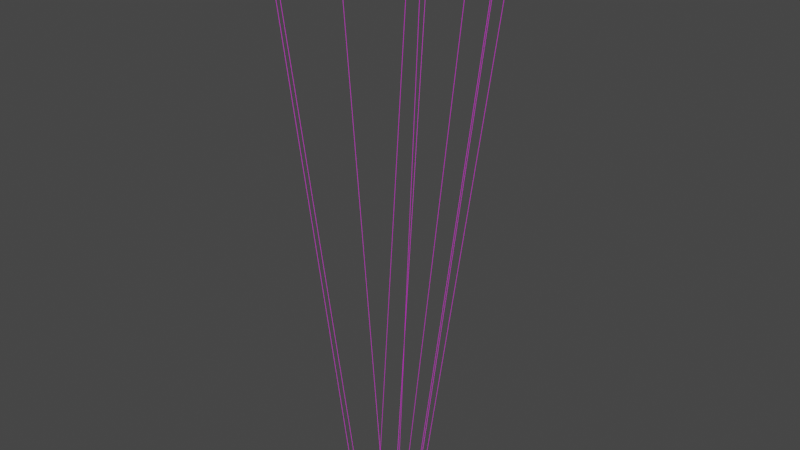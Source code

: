 # Source: wodernplatform.blend  (saved by Blender 2.82.7; exported with 4.5.12 LTS)
import bpy
from mathutils import Matrix  # noqa: F401  (used for matrix-valued properties, if any)

bpy.ops.wm.read_factory_settings(use_empty=True)
scene = bpy.context.scene
scene.name = 'Scene'

# ---- collections
col_collection = bpy.data.collections.new('Collection'); scene.collection.children.link(col_collection)

# ---- images (referenced by path relative to the original .blend; pixels are not part of the script)
import os
ASSET_DIR = os.environ.get("B2B_ASSET_DIR", "")  # directory of the original .blend (textures are referenced by path, not embedded)
HERE = os.path.dirname(os.path.abspath(__file__))  # packed textures are extracted next to this script under _unpacked/

def load_image(name, relpath, width, height, colorspace="sRGB"):
    """Load a texture the original file referenced (path relative to the .blend, or extracted next to this script)."""
    p = next((c for c in (os.path.join(HERE, relpath), os.path.join(ASSET_DIR, relpath)) if relpath and os.path.exists(c)), "")
    if p:
        img = bpy.data.images.load(p, check_existing=True)
        img.name = name
    else:  # same state as the original file: an image datablock whose file is absent (Cycles renders it pink)
        img = bpy.data.images.new(name, width, height)
        img.source = "FILE"
        img.filepath = "//" + (relpath or name)
    img.colorspace_settings.name = colorspace
    return img
img_5196_4v_1_wood_texture_png = load_image('5196-4V-1_Wood-Texture.png', '5196-4V-1_Wood-Texture.png', 1024, 1024, 'sRGB')
img_cylinder_png = load_image('Cylinder.png', 'Cylinder.png', 1024, 1024, 'sRGB')
img_ironpatch = load_image('ironpatch', '', 1024, 1024, 'sRGB')

# ---- materials (node trees are filled in below, after node groups)
mat_material_001 = bpy.data.materials.new('Material.001')
mat_material_001.use_transparent_shadow = False
mat_material_002 = bpy.data.materials.new('Material.002')
mat_material_002.use_transparent_shadow = False
mat_material_004 = bpy.data.materials.new('Material.004')
mat_material_004.use_transparent_shadow = False
mat_rope_material = bpy.data.materials.new('Rope material')
mat_rope_material.use_transparent_shadow = False

# ---- material node trees
mat_material_001.use_nodes = True; mat_material_001.node_tree.nodes.clear()
_N = mat_material_001.node_tree.nodes; _L = mat_material_001.node_tree.links
n0 = _N.new('ShaderNodeOutputMaterial'); n0.name = 'Material Output'; n0.location = (300, 300)
n1 = _N.new('ShaderNodeBsdfDiffuse'); n1.name = 'Diffuse BSDF'; n1.location = (10, 300)
n1.inputs[1].default_value = 0.5
n2 = _N.new('ShaderNodeTexImage'); n2.name = 'Image Texture'; n2.location = (-280, 280)
n2.image = img_5196_4v_1_wood_texture_png
_L.new(n1.outputs[0], n0.inputs[0])
_L.new(n2.outputs[0], n1.inputs[0])
n0.is_active_output = True
mat_material_002.use_nodes = True; mat_material_002.node_tree.nodes.clear()
_N = mat_material_002.node_tree.nodes; _L = mat_material_002.node_tree.links
n0 = _N.new('ShaderNodeOutputMaterial'); n0.name = 'Material Output'; n0.location = (300, 300)
n1 = _N.new('ShaderNodeBsdfPrincipled'); n1.name = 'Principled BSDF'; n1.location = (10, 300)
n1.distribution = 'GGX'
n1.subsurface_method = 'BURLEY'
n1.inputs[3].default_value = 1.45
n1.inputs[27].default_value = (0.0, 0.0, 0.0, 1.0)
n1.inputs[28].default_value = 1.0
n2 = _N.new('ShaderNodeTexImage'); n2.name = 'Image Texture'; n2.location = (-280, 280)
n2.image = img_cylinder_png
_L.new(n1.outputs[0], n0.inputs[0])
_L.new(n2.outputs[0], n1.inputs[0])
n0.is_active_output = True
mat_material_004.use_nodes = True; mat_material_004.node_tree.nodes.clear()
_N = mat_material_004.node_tree.nodes; _L = mat_material_004.node_tree.links
n0 = _N.new('ShaderNodeOutputMaterial'); n0.name = 'Material Output'; n0.location = (300, 300)
n1 = _N.new('ShaderNodeBsdfPrincipled'); n1.name = 'Principled BSDF'; n1.location = (10, 300)
n1.distribution = 'GGX'
n1.subsurface_method = 'BURLEY'
n1.inputs[3].default_value = 1.45
n1.inputs[27].default_value = (0.0, 0.0, 0.0, 1.0)
n1.inputs[28].default_value = 1.0
n2 = _N.new('ShaderNodeTexImage'); n2.name = 'Image Texture'; n2.location = (-280, 280)
n2.image = img_ironpatch
_L.new(n1.outputs[0], n0.inputs[0])
_L.new(n2.outputs[0], n1.inputs[0])
n0.is_active_output = True
mat_rope_material.use_nodes = True; mat_rope_material.node_tree.nodes.clear()
_N = mat_rope_material.node_tree.nodes; _L = mat_rope_material.node_tree.links
n0 = _N.new('ShaderNodeOutputMaterial'); n0.name = 'Material Output'; n0.location = (300, 300)
n1 = _N.new('ShaderNodeBsdfPrincipled'); n1.name = 'Principled BSDF'; n1.location = (10, 300)
n1.distribution = 'GGX'
n1.subsurface_method = 'BURLEY'
n1.inputs[3].default_value = 1.45
n1.inputs[27].default_value = (0.0, 0.0, 0.0, 1.0)
n1.inputs[28].default_value = 1.0
n2 = _N.new('ShaderNodeTexImage'); n2.name = 'Image Texture'; n2.location = (-280, 280)
_L.new(n1.outputs[0], n0.inputs[0])
_L.new(n2.outputs[0], n1.inputs[0])
n0.is_active_output = True

# ---- world
world_world = bpy.data.worlds.new('World'); scene.world = world_world
world_world.use_nodes = True; world_world.node_tree.nodes.clear()
_N = world_world.node_tree.nodes; _L = world_world.node_tree.links
n0 = _N.new('ShaderNodeOutputWorld'); n0.name = 'World Output'; n0.location = (300, 300)
n1 = _N.new('ShaderNodeBackground'); n1.name = 'Background'; n1.location = (10, 300)
n1.inputs[0].default_value = (0.05088, 0.05088, 0.05088, 1.0)
_L.new(n1.outputs[0], n0.inputs[0])
n0.is_active_output = True
world_world.color = (0.05088, 0.05088, 0.05088)
world_world.use_sun_shadow = False
world_world.sun_shadow_jitter_overblur = 0.0

# ---- meshes
me_cube_001 = bpy.data.meshes.new('Cube.001')
me_cube_001.from_pydata([(-7.299, -19.55, 0.5383), (-14.64, -9.746, 0.5383), (-14.64, -9.746, -0.5383), (-7.299, -19.55, -0.5383), (-14.64, 9.746, 0.5383), (-7.299, 15.47, 0.5383), (-7.299, 15.47, -0.5383), (-14.64, 9.746, -0.5383), (14.64, -9.746, 0.5383), (7.299, -19.55, 0.5383), (7.299, -19.55, -0.5383), (14.64, -9.746, -0.5383), (7.299, 15.47, 0.5383), (14.64, 9.746, 0.5383), (14.64, 9.746, -0.5383), (7.299, 15.47, -0.5383)], [], [(9, 10, 3, 0), (13, 14, 11, 8), (14, 15, 6, 7, 2, 3, 10, 11), (1, 2, 7, 4), (5, 6, 15, 12), (0, 3, 2, 1), (6, 5, 4, 7), (14, 13, 12, 15), (10, 9, 8, 11), (4, 5, 12, 13, 8, 9, 0, 1)])
_uv = me_cube_001.uv_layers.new(name='UVMap')
_uv.uv.foreach_set('vector', [0.375, 0.8127, 0.625, 0.8127, 0.625, 0.9373, 0.375, 0.9373, 0.375, 0.5627, 0.625, 0.5627, 0.625, 0.6873, 0.375, 0.6873, 0.681, 0.6069, 0.7597, 0.5718, 0.8843, 0.5718, 0.931, 0.6069, 0.931, 0.7315, 0.8683, 0.7942, 0.7437, 0.7942, 0.681, 0.7315, 0.375, 0.0627, 0.625, 0.0627, 0.625, 0.1873, 0.375, 0.1873, 0.383, 0.3375, 0.641, 0.3403, 0.641, 0.4649, 0.383, 0.4621, 0.375, 0.9373, 0.625, 0.9373, 0.625, 1.0, 0.375, 1.0, 0.641, 0.3403, 0.383, 0.3375, 0.375, 0.1873, 0.625, 0.1873, 0.625, 0.5627, 0.375, 0.5627, 0.383, 0.4621, 0.641, 0.4649, 0.625, 0.8127, 0.375, 0.8127, 0.375, 0.6873, 0.625, 0.6873, 0.061, 0.5599, 0.1317, 0.5221, 0.2563, 0.5221, 0.311, 0.5599, 0.311, 0.6845, 0.2483, 0.7472, 0.1237, 0.7472, 0.061, 0.6845])
me_cube_001.materials.append(mat_material_001)
me_cube_001.use_remesh_fix_poles = True
me_cube_001.use_remesh_preserve_attributes = False
me_cube_001.use_mirror_vertex_groups = False
me_cube_001.update()
me_cylinder_001 = bpy.data.meshes.new('Cylinder.001')
me_cylinder_001.from_pydata([(-1.583e-08, 0.9283, -1.0), (0.0, 1.0, -0.9299), (-4.773e-09, 0.979, -0.9795), (-1.49e-08, 0.9283, 1.0), (0.0, 1.0, 0.9299), (-4.307e-09, 0.979, 0.9795), (0.3776, 0.848, -1.0), (0.4067, 0.9135, -0.9299), (0.3982, 0.8944, -0.9795), (0.3776, 0.848, 1.0), (0.4067, 0.9135, 0.9299), (0.3982, 0.8944, 0.9795), (0.6899, 0.6212, -1.0), (0.7431, 0.6691, -0.9299), (0.7275, 0.6551, -0.9795), (0.6899, 0.6212, 1.0), (0.7431, 0.6691, 0.9299), (0.7275, 0.6551, 0.9795), (0.8829, 0.2869, -1.0), (0.9511, 0.309, -0.9299), (0.9311, 0.3025, -0.9795), (0.8829, 0.2869, 1.0), (0.9511, 0.309, 0.9299), (0.9311, 0.3025, 0.9795), (0.9232, -0.09703, -1.0), (0.9945, -0.1045, -0.9299), (0.9736, -0.1023, -0.9795), (0.9232, -0.09703, 1.0), (0.9945, -0.1045, 0.9299), (0.9736, -0.1023, 0.9795), (0.8039, -0.4642, -1.0), (0.866, -0.5, -0.9299), (0.8478, -0.4895, -0.9795), (0.8039, -0.4642, 1.0), (0.866, -0.5, 0.9299), (0.8478, -0.4895, 0.9795), (0.5456, -0.751, -1.0), (0.5878, -0.809, -0.9299), (0.5754, -0.792, -0.9795), (0.5456, -0.751, 1.0), (0.5878, -0.809, 0.9299), (0.5754, -0.792, 0.9795), (0.193, -0.908, -1.0), (0.2079, -0.9781, -0.9299), (0.2035, -0.9576, -0.9795), (0.193, -0.908, 1.0), (0.2079, -0.9781, 0.9299), (0.2035, -0.9576, 0.9795), (-0.193, -0.908, -1.0), (-0.2079, -0.9781, -0.9299), (-0.2035, -0.9576, -0.9795), (-0.193, -0.908, 1.0), (-0.2079, -0.9781, 0.9299), (-0.2035, -0.9576, 0.9795), (-0.5456, -0.751, -1.0), (-0.5878, -0.809, -0.9299), (-0.5754, -0.792, -0.9795), (-0.5456, -0.751, 1.0), (-0.5878, -0.809, 0.9299), (-0.5754, -0.792, 0.9795), (-0.8039, -0.4642, -1.0), (-0.866, -0.5, -0.9299), (-0.8478, -0.4895, -0.9795), (-0.8039, -0.4642, 1.0), (-0.866, -0.5, 0.9299), (-0.8478, -0.4895, 0.9795), (-0.9232, -0.09703, -1.0), (-0.9945, -0.1045, -0.9299), (-0.9736, -0.1023, -0.9795), (-0.9232, -0.09703, 1.0), (-0.9945, -0.1045, 0.9299), (-0.9736, -0.1023, 0.9795), (-0.8829, 0.2869, -1.0), (-0.9511, 0.309, -0.9299), (-0.9311, 0.3025, -0.9795), (-0.8829, 0.2869, 1.0), (-0.9511, 0.309, 0.9299), (-0.9311, 0.3025, 0.9795), (-0.6899, 0.6212, -1.0), (-0.7431, 0.6691, -0.9299), (-0.7275, 0.6551, -0.9795), (-0.6899, 0.6212, 1.0), (-0.7431, 0.6691, 0.9299), (-0.7275, 0.6551, 0.9795), (-0.3776, 0.848, -1.0), (-0.4067, 0.9135, -0.9299), (-0.3982, 0.8944, -0.9795), (-0.3776, 0.848, 1.0), (-0.4067, 0.9135, 0.9299), (-0.3982, 0.8944, 0.9795)], [], [(85, 88, 4, 1), (13, 16, 22, 19), (19, 22, 28, 25), (25, 28, 34, 31), (31, 34, 40, 37), (37, 40, 46, 43), (43, 46, 52, 49), (49, 52, 58, 55), (55, 58, 64, 61), (61, 64, 70, 67), (67, 70, 76, 73), (73, 76, 82, 79), (79, 82, 88, 85), (7, 10, 16, 13), (9, 3, 87, 81, 75, 69, 63, 57, 51, 45, 39, 33, 27, 21, 15), (1, 4, 10, 7), (1, 7, 8, 2), (2, 8, 6, 0), (10, 4, 5, 11), (11, 5, 3, 9), (7, 13, 14, 8), (8, 14, 12, 6), (16, 10, 11, 17), (17, 11, 9, 15), (13, 19, 20, 14), (14, 20, 18, 12), (22, 16, 17, 23), (23, 17, 15, 21), (19, 25, 26, 20), (20, 26, 24, 18), (28, 22, 23, 29), (29, 23, 21, 27), (25, 31, 32, 26), (26, 32, 30, 24), (34, 28, 29, 35), (35, 29, 27, 33), (31, 37, 38, 32), (32, 38, 36, 30), (40, 34, 35, 41), (41, 35, 33, 39), (37, 43, 44, 38), (38, 44, 42, 36), (46, 40, 41, 47), (47, 41, 39, 45), (43, 49, 50, 44), (44, 50, 48, 42), (52, 46, 47, 53), (53, 47, 45, 51), (49, 55, 56, 50), (50, 56, 54, 48), (58, 52, 53, 59), (59, 53, 51, 57), (55, 61, 62, 56), (56, 62, 60, 54), (64, 58, 59, 65), (65, 59, 57, 63), (61, 67, 68, 62), (62, 68, 66, 60), (70, 64, 65, 71), (71, 65, 63, 69), (67, 73, 74, 68), (68, 74, 72, 66), (76, 70, 71, 77), (77, 71, 69, 75), (73, 79, 80, 74), (74, 80, 78, 72), (82, 76, 77, 83), (83, 77, 75, 81), (79, 85, 86, 80), (80, 86, 84, 78), (88, 82, 83, 89), (89, 83, 81, 87), (85, 1, 2, 86), (86, 2, 0, 84), (4, 88, 89, 5), (5, 89, 87, 3), (0, 6, 12, 18, 24, 30, 36, 42, 48, 54, 60, 66, 72, 78, 84)])
_uv = me_cylinder_001.uv_layers.new(name='UVMap')
_uv.uv.foreach_set('vector', [0.06667, 0.5175, 0.06667, 0.9825, 4.47e-08, 0.9825, 4.47e-08, 0.5175, 0.8667, 0.5175, 0.8667, 0.9825, 0.8, 0.9825, 0.8, 0.5175, 0.8, 0.5175, 0.8, 0.9825, 0.7333, 0.9825, 0.7333, 0.5175, 0.7333, 0.5175, 0.7333, 0.9825, 0.6667, 0.9825, 0.6667, 0.5175, 0.6667, 0.5175, 0.6667, 0.9825, 0.6, 0.9825, 0.6, 0.5175, 0.6, 0.5175, 0.6, 0.9825, 0.5333, 0.9825, 0.5333, 0.5175, 0.5333, 0.5175, 0.5333, 0.9825, 0.4667, 0.9825, 0.4667, 0.5175, 0.4667, 0.5175, 0.4667, 0.9825, 0.4, 0.9825, 0.4, 0.5175, 0.4, 0.5175, 0.4, 0.9825, 0.3333, 0.9825, 0.3333, 0.5175, 0.3333, 0.5175, 0.3333, 0.9825, 0.2667, 0.9825, 0.2667, 0.5175, 0.2667, 0.5175, 0.2667, 0.9825, 0.2, 0.9825, 0.2, 0.5175, 0.2, 0.5175, 0.2, 0.9825, 0.1333, 0.9825, 0.1333, 0.5175, 0.1333, 0.5175, 0.1333, 0.9825, 0.06667, 0.9825, 0.06667, 0.5175, 0.9333, 0.5175, 0.9333, 0.9825, 0.8667, 0.9825, 0.8667, 0.5175, 0.3406, 0.4535, 0.25, 0.4728, 0.1594, 0.4535, 0.08443, 0.3991, 0.03811, 0.3188, 0.02843, 0.2267, 0.05706, 0.1386, 0.119, 0.06976, 0.2037, 0.03208, 0.2963, 0.03208, 0.381, 0.06976, 0.4429, 0.1386, 0.4716, 0.2267, 0.4619, 0.3188, 0.4156, 0.3991, 1.0, 0.5175, 1.0, 0.9825, 0.9333, 0.9825, 0.9333, 0.5175, 1.0, 0.5175, 0.9333, 0.5175, 0.934, 0.5, 0.9993, 0.5, 0.751, 0.4898, 0.8466, 0.4695, 0.8406, 0.4535, 0.75, 0.4728, 0.9333, 0.9825, 1.0, 0.9825, 0.9993, 1.0, 0.934, 1.0, 0.3466, 0.4695, 0.251, 0.4898, 0.25, 0.4728, 0.3406, 0.4535, 0.9333, 0.5175, 0.8667, 0.5175, 0.8674, 0.5, 0.9326, 0.5, 0.8485, 0.4686, 0.9275, 0.4112, 0.9156, 0.3991, 0.8406, 0.4535, 0.8667, 0.9825, 0.9333, 0.9825, 0.9326, 1.0, 0.8674, 1.0, 0.4275, 0.4112, 0.3485, 0.4686, 0.3406, 0.4535, 0.4156, 0.3991, 0.8667, 0.5175, 0.8, 0.5175, 0.8007, 0.5, 0.866, 0.5, 0.9289, 0.4097, 0.9777, 0.3251, 0.9619, 0.3188, 0.9156, 0.3991, 0.8, 0.9825, 0.8667, 0.9825, 0.866, 1.0, 0.8007, 1.0, 0.4777, 0.3251, 0.4289, 0.4097, 0.4156, 0.3991, 0.4619, 0.3188, 0.8, 0.5175, 0.7333, 0.5175, 0.734, 0.5, 0.7993, 0.5, 0.9784, 0.3231, 0.9886, 0.226, 0.9716, 0.2267, 0.9619, 0.3188, 0.7333, 0.9825, 0.8, 0.9825, 0.7993, 1.0, 0.734, 1.0, 0.4886, 0.226, 0.4784, 0.3231, 0.4619, 0.3188, 0.4716, 0.2267, 0.7333, 0.5175, 0.6667, 0.5175, 0.6674, 0.5, 0.7326, 0.5, 0.9884, 0.2239, 0.9582, 0.131, 0.9429, 0.1386, 0.9716, 0.2267, 0.6667, 0.9825, 0.7333, 0.9825, 0.7326, 1.0, 0.6674, 1.0, 0.4582, 0.131, 0.4884, 0.2239, 0.4716, 0.2267, 0.4429, 0.1386, 0.6667, 0.5175, 0.6, 0.5175, 0.6007, 0.5, 0.666, 0.5, 0.9571, 0.1292, 0.8918, 0.05661, 0.881, 0.06976, 0.9429, 0.1386, 0.6, 0.9825, 0.6667, 0.9825, 0.666, 1.0, 0.6007, 1.0, 0.3918, 0.05661, 0.4571, 0.1292, 0.4429, 0.1386, 0.381, 0.06976, 0.6, 0.5175, 0.5333, 0.5175, 0.534, 0.5, 0.5993, 0.5, 0.8901, 0.05541, 0.8009, 0.01567, 0.7963, 0.03208, 0.881, 0.06976, 0.5333, 0.9825, 0.6, 0.9825, 0.5993, 1.0, 0.534, 1.0, 0.3009, 0.01567, 0.3901, 0.05541, 0.381, 0.06976, 0.2963, 0.03208, 0.5333, 0.5175, 0.4667, 0.5175, 0.4674, 0.5, 0.5326, 0.5, 0.7989, 0.01524, 0.7011, 0.01524, 0.7037, 0.03208, 0.7963, 0.03208, 0.4667, 0.9825, 0.5333, 0.9825, 0.5326, 1.0, 0.4674, 1.0, 0.2011, 0.01524, 0.2989, 0.01524, 0.2963, 0.03208, 0.2037, 0.03208, 0.4667, 0.5175, 0.4, 0.5175, 0.4007, 0.5, 0.466, 0.5, 0.6991, 0.01567, 0.6099, 0.05541, 0.619, 0.06976, 0.7037, 0.03208, 0.4, 0.9825, 0.4667, 0.9825, 0.466, 1.0, 0.4007, 1.0, 0.1099, 0.05541, 0.1991, 0.01567, 0.2037, 0.03208, 0.119, 0.06976, 0.4, 0.5175, 0.3333, 0.5175, 0.334, 0.5, 0.3993, 0.5, 0.6082, 0.05661, 0.5429, 0.1292, 0.5571, 0.1386, 0.619, 0.06976, 0.3333, 0.9825, 0.4, 0.9825, 0.3993, 1.0, 0.334, 1.0, 0.04286, 0.1292, 0.1082, 0.05661, 0.119, 0.06976, 0.05706, 0.1386, 0.3333, 0.5175, 0.2667, 0.5175, 0.2674, 0.5, 0.3326, 0.5, 0.5418, 0.131, 0.5116, 0.2239, 0.5284, 0.2267, 0.5571, 0.1386, 0.2667, 0.9825, 0.3333, 0.9825, 0.3326, 1.0, 0.2674, 1.0, 0.01164, 0.2239, 0.04183, 0.131, 0.05706, 0.1386, 0.02843, 0.2267, 0.2667, 0.5175, 0.2, 0.5175, 0.2007, 0.5, 0.266, 0.5, 0.5114, 0.226, 0.5216, 0.3231, 0.5381, 0.3188, 0.5284, 0.2267, 0.2, 0.9825, 0.2667, 0.9825, 0.266, 1.0, 0.2007, 1.0, 0.02164, 0.3231, 0.01142, 0.226, 0.02843, 0.2267, 0.03811, 0.3188, 0.2, 0.5175, 0.1333, 0.5175, 0.134, 0.5, 0.1993, 0.5, 0.5223, 0.3251, 0.5711, 0.4097, 0.5844, 0.3991, 0.5381, 0.3188, 0.1333, 0.9825, 0.2, 0.9825, 0.1993, 1.0, 0.134, 1.0, 0.07112, 0.4097, 0.02227, 0.3251, 0.03811, 0.3188, 0.08443, 0.3991, 0.1333, 0.5175, 0.06667, 0.5175, 0.06737, 0.5, 0.1326, 0.5, 0.5725, 0.4112, 0.6515, 0.4686, 0.6594, 0.4535, 0.5844, 0.3991, 0.06667, 0.9825, 0.1333, 0.9825, 0.1326, 1.0, 0.06737, 1.0, 0.1515, 0.4686, 0.07249, 0.4112, 0.08443, 0.3991, 0.1594, 0.4535, 0.06667, 0.5175, 4.47e-08, 0.5175, 0.0007, 0.5, 0.06597, 0.5, 0.6534, 0.4695, 0.749, 0.4898, 0.75, 0.4728, 0.6594, 0.4535, 4.47e-08, 0.9825, 0.06667, 0.9825, 0.06597, 1.0, 0.0007, 1.0, 0.249, 0.4898, 0.1534, 0.4695, 0.1594, 0.4535, 0.25, 0.4728, 0.75, 0.4728, 0.8406, 0.4535, 0.9156, 0.3991, 0.9619, 0.3188, 0.9716, 0.2267, 0.9429, 0.1386, 0.881, 0.06976, 0.7963, 0.03208, 0.7037, 0.03208, 0.619, 0.06976, 0.5571, 0.1386, 0.5284, 0.2267, 0.5381, 0.3188, 0.5844, 0.3991, 0.6594, 0.4535])
me_cylinder_001.materials.append(mat_material_002)
me_cylinder_001.use_remesh_fix_poles = True
me_cylinder_001.use_remesh_preserve_attributes = False
me_cylinder_001.use_mirror_vertex_groups = False
me_cylinder_001.update()
me_cube_003 = bpy.data.meshes.new('Cube.003')
me_cube_003.from_pydata([(-1.229, -0.7655, -17.07), (-1.255, -0.7504, -15.13), (-0.9853, 1.024, -5.539), (-1.024, 1.041, -3.875), (0.7702, -0.7567, -16.97), (0.7448, -0.7413, -15.09), (1.015, 1.024, -5.539), (0.976, 1.041, -3.875), (-1.004, 0.3867, 0.06705), (-1.005, 0.3867, 2.023), (0.9964, 0.3867, 0.06705), (0.9949, 0.3867, 2.023), (-1.039, -0.2958, -5.77), (0.9649, -0.3226, -3.862), (-1.035, -0.3226, -3.862), (0.9608, -0.2958, -5.77), (-0.9822, -0.1569, 1.551), (-0.9594, 0.0436, 2.287), (-0.9781, 0.235, -0.06618), (1.017, -0.1566, -0.4765), (1.04, 0.04379, 0.254), (1.024, 0.2303, -1.761), (-0.9758, 0.2283, -2.048), (-0.9605, 0.04379, 0.254), (-0.9828, -0.1566, -0.4765), (1.022, 0.2369, 0.2207), (1.041, 0.0436, 2.287), (1.018, -0.1569, 1.551), (-1.078, -0.3675, -12.06), (-1.133, -0.438, -16.27), (-1.175, -0.6094, -16.94), (0.92, -0.3904, -10.97), (0.8561, -0.4564, -14.93), (0.8131, -0.6109, -15.13), (-1.186, -0.6113, -15.12), (-1.144, -0.4564, -14.93), (-1.08, -0.3904, -10.97), (0.8249, -0.6087, -16.93), (0.8675, -0.438, -16.27), (0.9216, -0.3675, -12.06), (-0.9766, 0.5247, 4.014), (-0.8833, 0.7078, 3.885), (-1.009, 0.8419, 1.46), (1.026, 0.5247, 2.096), (0.9102, 0.6917, 2.262), (1.027, 0.8179, -0.2139), (-0.9727, 0.8179, -0.2139), (-0.8503, 0.6917, 2.262), (-0.9739, 0.5247, 2.096), (0.991, 0.8419, 1.46), (0.8772, 0.7078, 3.885), (1.023, 0.5247, 4.014)], [], [(46, 42, 3, 2), (2, 3, 7, 6), (37, 33, 5, 4), (4, 5, 1, 0), (30, 37, 4, 0), (33, 34, 1, 5), (51, 40, 9, 11), (48, 43, 10, 8), (43, 51, 11, 10), (22, 18, 9, 8), (28, 36, 14, 12), (27, 16, 14, 13), (24, 19, 15, 12), (19, 27, 13, 15), (10, 11, 25, 21), (21, 25, 26, 20), (20, 26, 27, 19), (8, 10, 21, 22), (22, 21, 20, 23), (23, 20, 19, 24), (11, 9, 18, 25), (25, 18, 17, 26), (26, 17, 16, 27), (12, 14, 16, 24), (24, 16, 17, 23), (23, 17, 18, 22), (0, 1, 34, 30), (30, 34, 35, 29), (29, 35, 36, 28), (13, 14, 36, 31), (31, 36, 35, 32), (32, 35, 34, 33), (12, 15, 39, 28), (28, 39, 38, 29), (29, 38, 37, 30), (15, 13, 31, 39), (39, 31, 32, 38), (38, 32, 33, 37), (6, 7, 49, 45), (45, 49, 50, 44), (44, 50, 51, 43), (2, 6, 45, 46), (46, 45, 44, 47), (47, 44, 43, 48), (7, 3, 42, 49), (49, 42, 41, 50), (50, 41, 40, 51), (8, 9, 40, 48), (48, 40, 41, 47), (47, 41, 42, 46)])
_uv = me_cube_003.uv_layers.new(name='UVMap')
_uv.uv.foreach_set('vector', [0.375, 0.2332, 0.625, 0.2332, 0.625, 0.25, 0.375, 0.25, 0.375, 0.25, 0.625, 0.25, 0.625, 0.5, 0.375, 0.5, 0.375, 0.73, 0.625, 0.73, 0.625, 0.75, 0.375, 0.75, 0.375, 0.75, 0.625, 0.75, 0.625, 1.0, 0.375, 1.0, 0.125, 0.73, 0.375, 0.73, 0.375, 0.75, 0.125, 0.75, 0.625, 0.73, 0.875, 0.73, 0.875, 0.75, 0.625, 0.75, 0.625, 0.5505, 0.875, 0.5505, 0.875, 0.5674, 0.625, 0.5674, 0.125, 0.5505, 0.375, 0.5505, 0.375, 0.5674, 0.125, 0.5674, 0.375, 0.5505, 0.625, 0.5505, 0.625, 0.5674, 0.375, 0.5674, 0.375, 0.157, 0.625, 0.157, 0.625, 0.1826, 0.375, 0.1826, 0.375, 0.06014, 0.625, 0.06014, 0.625, 0.08018, 0.375, 0.08018, 0.625, 0.6442, 0.875, 0.6442, 0.875, 0.6698, 0.625, 0.6698, 0.125, 0.6442, 0.375, 0.6442, 0.375, 0.6698, 0.125, 0.6698, 0.375, 0.6442, 0.625, 0.6442, 0.625, 0.6698, 0.375, 0.6698, 0.375, 0.5674, 0.625, 0.5674, 0.625, 0.593, 0.375, 0.593, 0.375, 0.593, 0.625, 0.593, 0.625, 0.6186, 0.375, 0.6186, 0.375, 0.6186, 0.625, 0.6186, 0.625, 0.6442, 0.375, 0.6442, 0.125, 0.5674, 0.375, 0.5674, 0.375, 0.593, 0.125, 0.593, 0.125, 0.593, 0.375, 0.593, 0.375, 0.6186, 0.125, 0.6186, 0.125, 0.6186, 0.375, 0.6186, 0.375, 0.6442, 0.125, 0.6442, 0.625, 0.5674, 0.875, 0.5674, 0.875, 0.593, 0.625, 0.593, 0.625, 0.593, 0.875, 0.593, 0.875, 0.6186, 0.625, 0.6186, 0.625, 0.6186, 0.875, 0.6186, 0.875, 0.6442, 0.625, 0.6442, 0.375, 0.08018, 0.625, 0.08018, 0.625, 0.1058, 0.375, 0.1058, 0.375, 0.1058, 0.625, 0.1058, 0.625, 0.1314, 0.375, 0.1314, 0.375, 0.1314, 0.625, 0.1314, 0.625, 0.157, 0.375, 0.157, 0.375, 0.0, 0.625, 0.0, 0.625, 0.02005, 0.375, 0.02005, 0.375, 0.02005, 0.625, 0.02005, 0.625, 0.04009, 0.375, 0.04009, 0.375, 0.04009, 0.625, 0.04009, 0.625, 0.06014, 0.375, 0.06014, 0.625, 0.6698, 0.875, 0.6698, 0.875, 0.6899, 0.625, 0.6899, 0.625, 0.6899, 0.875, 0.6899, 0.875, 0.7099, 0.625, 0.7099, 0.625, 0.7099, 0.875, 0.7099, 0.875, 0.73, 0.625, 0.73, 0.125, 0.6698, 0.375, 0.6698, 0.375, 0.6899, 0.125, 0.6899, 0.125, 0.6899, 0.375, 0.6899, 0.375, 0.7099, 0.125, 0.7099, 0.125, 0.7099, 0.375, 0.7099, 0.375, 0.73, 0.125, 0.73, 0.375, 0.6698, 0.625, 0.6698, 0.625, 0.6899, 0.375, 0.6899, 0.375, 0.6899, 0.625, 0.6899, 0.625, 0.7099, 0.375, 0.7099, 0.375, 0.7099, 0.625, 0.7099, 0.625, 0.73, 0.375, 0.73, 0.375, 0.5, 0.625, 0.5, 0.625, 0.5168, 0.375, 0.5168, 0.375, 0.5168, 0.625, 0.5168, 0.625, 0.5337, 0.375, 0.5337, 0.375, 0.5337, 0.625, 0.5337, 0.625, 0.5505, 0.375, 0.5505, 0.125, 0.5, 0.375, 0.5, 0.375, 0.5168, 0.125, 0.5168, 0.125, 0.5168, 0.375, 0.5168, 0.375, 0.5337, 0.125, 0.5337, 0.125, 0.5337, 0.375, 0.5337, 0.375, 0.5505, 0.125, 0.5505, 0.625, 0.5, 0.875, 0.5, 0.875, 0.5168, 0.625, 0.5168, 0.625, 0.5168, 0.875, 0.5168, 0.875, 0.5337, 0.625, 0.5337, 0.625, 0.5337, 0.875, 0.5337, 0.875, 0.5505, 0.625, 0.5505, 0.375, 0.1826, 0.625, 0.1826, 0.625, 0.1995, 0.375, 0.1995, 0.375, 0.1995, 0.625, 0.1995, 0.625, 0.2163, 0.375, 0.2163, 0.375, 0.2163, 0.625, 0.2163, 0.625, 0.2332, 0.375, 0.2332])
me_cube_003.materials.append(mat_material_004)
me_cube_003.use_remesh_fix_poles = True
me_cube_003.use_remesh_preserve_attributes = False
me_cube_003.use_mirror_vertex_groups = False
me_cube_003.update()
me_torus_006 = bpy.data.meshes.new('Torus.006')
me_torus_006.from_pydata([(2.555, 1.741, 0.003232), (2.624, 1.629, -0.2232), (2.759, 1.405, -0.2233), (2.827, 1.293, 0.003193), (2.759, 1.405, 0.2297), (2.623, 1.629, 0.2297), (1.25, 0.0, 0.0), (1.077, 0.0, 0.2378), (0.7977, 0.0, 0.1469), (0.7977, 0.0, -0.1469), (1.077, 0.0, -0.2378), (0.625, 1.083, 0.0), (0.5386, 0.9329, 0.2378), (0.3989, 0.6909, 0.1469), (0.3989, 0.6909, -0.1469), (0.5386, 0.9329, -0.2378), (-0.625, 1.083, 0.0), (-0.5386, 0.9329, 0.2378), (-0.3989, 0.6909, 0.1469), (-0.3989, 0.6909, -0.1469), (-0.5386, 0.9329, -0.2378), (-1.25, 1.093e-07, 0.0), (-1.077, 9.418e-08, 0.2378), (-0.7977, 6.974e-08, 0.1469), (-0.7977, 6.974e-08, -0.1469), (-1.077, 9.418e-08, -0.2378), (-0.625, -1.083, 0.0), (-0.5386, -0.9329, 0.2378), (-0.3989, -0.6909, 0.1469), (-0.3989, -0.6909, -0.1469), (-0.5386, -0.9329, -0.2378), (0.625, -1.083, 0.0), (0.5386, -0.9329, 0.2378), (0.3989, -0.6909, 0.1469), (0.3989, -0.6909, -0.1469), (0.5386, -0.9329, -0.2378), (0.9192, 0.2887, 0.2259), (1.106, 0.2489, -0.0003212), (1.106, 0.2492, 0.0), (0.9186, 0.2884, -0.227), (0.7882, 0.5156, 0.2259), (0.7876, 0.5153, -0.227), (0.8441, 0.7028, -0.0002621), (0.8443, 0.7027, 0.0)], [], [(1, 0, 5, 4, 3, 2), (6, 38, 36, 40, 43, 11, 12, 7), (7, 12, 13, 8), (8, 13, 14, 9), (9, 14, 15, 10), (10, 15, 11, 43, 42, 41, 39, 37, 38, 6), (11, 16, 17, 12), (12, 17, 18, 13), (13, 18, 19, 14), (14, 19, 20, 15), (15, 20, 16, 11), (16, 21, 22, 17), (17, 22, 23, 18), (18, 23, 24, 19), (19, 24, 25, 20), (20, 25, 21, 16), (21, 26, 27, 22), (22, 27, 28, 23), (23, 28, 29, 24), (24, 29, 30, 25), (25, 30, 26, 21), (26, 31, 32, 27), (27, 32, 33, 28), (28, 33, 34, 29), (29, 34, 35, 30), (30, 35, 31, 26), (31, 6, 7, 32), (32, 7, 8, 33), (33, 8, 9, 34), (34, 9, 10, 35), (35, 10, 6, 31), (37, 39, 2, 3), (39, 41, 1, 2), (41, 42, 0, 1), (42, 43, 40, 5, 0), (40, 36, 4, 5), (36, 38, 37, 3, 4)])
_uv = me_torus_006.uv_layers.new(name='UVMap')
_uv.uv.foreach_set('vector', [0.4578, 0.37, 0.25, 0.49, 0.04215, 0.37, 0.04215, 0.13, 0.25, 0.01, 0.4578, 0.13, 0.5, 0.6, 0.5384, 0.6, 0.5511, 0.79, 0.5914, 0.7901, 0.6082, 0.6, 0.6667, 0.6, 0.6667, 0.8, 0.5, 0.8, 0.5, 0.8, 0.6667, 0.8, 0.6667, 1.0, 0.5, 1.0, 0.5, 0.0, 0.6667, 0.0, 0.6667, 0.2, 0.5, 0.2, 0.5, 0.2, 0.6667, 0.2, 0.6667, 0.4, 0.5, 0.4, 0.5, 0.4, 0.6667, 0.4, 0.6667, 0.6, 0.6082, 0.6, 0.6082, 0.5998, 0.5914, 0.4091, 0.5511, 0.409, 0.5383, 0.5997, 0.5384, 0.6, 0.5, 0.6, 0.6667, 0.6, 0.8333, 0.6, 0.8333, 0.8, 0.6667, 0.8, 0.6667, 0.8, 0.8333, 0.8, 0.8333, 1.0, 0.6667, 1.0, 0.6667, 0.0, 0.8333, 0.0, 0.8333, 0.2, 0.6667, 0.2, 0.6667, 0.2, 0.8333, 0.2, 0.8333, 0.4, 0.6667, 0.4, 0.6667, 0.4, 0.8333, 0.4, 0.8333, 0.6, 0.6667, 0.6, 0.8333, 0.6, 1.0, 0.6, 1.0, 0.8, 0.8333, 0.8, 0.8333, 0.8, 1.0, 0.8, 1.0, 1.0, 0.8333, 1.0, 0.8333, 0.0, 1.0, 0.0, 1.0, 0.2, 0.8333, 0.2, 0.8333, 0.2, 1.0, 0.2, 1.0, 0.4, 0.8333, 0.4, 0.8333, 0.4, 1.0, 0.4, 1.0, 0.6, 0.8333, 0.6, -1.11e-16, 0.6, 0.1667, 0.6, 0.1667, 0.8, -1.11e-16, 0.8, -1.11e-16, 0.8, 0.1667, 0.8, 0.1667, 1.0, -1.11e-16, 1.0, -1.11e-16, 0.0, 0.1667, 0.0, 0.1667, 0.2, -1.11e-16, 0.2, -1.11e-16, 0.2, 0.1667, 0.2, 0.1667, 0.4, -1.11e-16, 0.4, -1.11e-16, 0.4, 0.1667, 0.4, 0.1667, 0.6, -1.11e-16, 0.6, 0.1667, 0.6, 0.3333, 0.6, 0.3333, 0.8, 0.1667, 0.8, 0.1667, 0.8, 0.3333, 0.8, 0.3333, 1.0, 0.1667, 1.0, 0.1667, 0.0, 0.3333, 0.0, 0.3333, 0.2, 0.1667, 0.2, 0.1667, 0.2, 0.3333, 0.2, 0.3333, 0.4, 0.1667, 0.4, 0.1667, 0.4, 0.3333, 0.4, 0.3333, 0.6, 0.1667, 0.6, 0.3333, 0.6, 0.5, 0.6, 0.5, 0.8, 0.3333, 0.8, 0.3333, 0.8, 0.5, 0.8, 0.5, 1.0, 0.3333, 1.0, 0.3333, 0.0, 0.5, 0.0, 0.5, 0.2, 0.3333, 0.2, 0.3333, 0.2, 0.5, 0.2, 0.5, 0.4, 0.3333, 0.4, 0.3333, 0.4, 0.5, 0.4, 0.5, 0.6, 0.3333, 0.6, 0.5, 0.5374, 0.6667, 0.5052, 0.6667, 1.0, 0.5, 1.0, 0.6667, 0.5052, 0.8333, 0.5065, 0.8333, 1.0, 0.6667, 1.0, 0.8333, 0.5065, 1.0, 0.54, 1.0, 1.0, 0.8333, 1.0, -8.941e-08, 0.54, 0.0001926, 0.5401, 0.1667, 0.5068, 0.1667, 1.0, -8.941e-08, 1.0, 0.1667, 0.5068, 0.3333, 0.5055, 0.3333, 1.0, 0.1667, 1.0, 0.3333, 0.5055, 0.4998, 0.5374, 0.5, 0.5374, 0.5, 1.0, 0.3333, 1.0])
me_torus_006.materials.append(mat_material_004)
me_torus_006.use_remesh_fix_poles = True
me_torus_006.use_remesh_preserve_attributes = False
me_torus_006.use_mirror_vertex_groups = False
me_torus_006.update()
me_cylinder_002 = bpy.data.meshes.new('Cylinder.002')
me_cylinder_002.from_pydata([(0.03184, 0.2685, 0.5296), (-0.0004606, 1.0, 1.0), (0.7066, 0.7071, 1.0), (0.9995, 1.073e-06, 1.0), (0.7066, -0.7071, 1.0), (-0.0004607, -1.0, 1.0), (-0.7076, -0.7071, 1.0), (-1.0, 1.222e-06, 1.0), (-0.7076, 0.7071, 1.0), (0.7066, 0.7071, 137.5), (-0.0004544, 1.0, 137.5), (0.9995, 0.0, 137.5), (0.7067, -0.7071, 137.5), (-0.0004516, -1.0, 137.5), (-0.7076, -0.7071, 137.5), (-1.0, 1.907e-06, 137.5), (-0.7076, 0.7071, 137.5), (0.7043, 0.7071, 1013.0), (-0.002869, 1.0, 1013.0), (0.9971, 7.629e-06, 1013.0), (0.7043, -0.7071, 1013.0), (-0.002878, -1.0, 1013.0), (-0.71, -0.7071, 1013.0), (-1.003, 7.629e-06, 1013.0), (-0.7099, 0.7071, 1013.0), (0.7042, 0.7071, 1284.0), (-0.002826, 1.0, 1284.0), (0.9972, 7.629e-06, 1284.0), (0.7043, -0.7071, 1284.0), (-0.002865, -1.0, 1284.0), (-0.7099, -0.7071, 1284.0), (-1.003, -7.629e-06, 1284.0), (-0.7099, 0.7071, 1284.0), (0.7131, 0.7071, 1691.0), (0.006039, 1.0, 1691.0), (1.006, 3.052e-05, 1691.0), (0.7131, -0.7071, 1691.0), (0.005938, -1.0, 1691.0), (-0.7011, -0.7071, 1691.0), (-0.994, 3.052e-05, 1691.0), (-0.701, 0.7071, 1691.0), (0.7066, 0.7071, 0.1095), (0.5699, 0.7637, 0.1507), (0.9068, 0.224, 0.17), (0.03184, 0.9866, 0.1223), (0.03185, -0.9866, 0.1829), (0.7066, -0.7071, 0.1492), (0.7806, -0.5285, 0.1863), (0.9995, 1.073e-06, 0.1216), (-0.0004607, -1.0, 0.1739), (-0.7076, -0.7071, 0.1385), (-0.7618, -0.5762, 0.1658), (-0.0004605, 1.0, 0.1089), (-0.5263, 0.7822, 0.1366), (-0.7076, 0.7071, 0.08192), (-0.9091, 0.2206, 0.1428), (-1.0, 1.192e-06, 0.09517), (0.03208, 1.573, -0.2103), (0.03208, 1.972, -1.656), (0.03208, 1.233, -2.961), (1.012, 1.17, -0.1604), (1.418, 1.403, -1.586), (1.012, 0.8298, -2.911), (1.418, 0.198, -0.04002), (1.992, 0.02767, -1.415), (1.418, -0.1426, -2.79), (1.012, -0.7744, 0.0804), (1.418, -1.348, -1.245), (1.012, -1.115, -2.67), (0.03208, -0.2132, -3.36), (0.03208, -1.177, 0.1303), (0.03208, -1.917, -1.174), (0.03208, -1.518, -2.62), (0.03207, 0.2685, 0.5296), (-0.9478, -0.7744, 0.0804), (-1.354, -1.348, -1.245), (-0.9478, -1.115, -2.67), (-1.354, 0.198, -0.04002), (-1.928, 0.02767, -1.415), (-1.354, -0.1426, -2.79), (-0.9478, 1.17, -0.1604), (-1.354, 1.403, -1.586), (-0.9478, 0.8298, -2.911), (0.7066, 0.7071, 0.1096), (0.9068, 0.224, 0.17), (0.03196, 0.2686, 0.5295), (0.03207, 0.2687, 0.5295), (0.03197, 0.2685, 0.5296), (0.03207, 0.2683, 0.5295), (0.03196, 0.2684, 0.5296), (0.9995, 1.073e-06, 0.1217), (0.7807, -0.5283, 0.1864), (0.03207, 0.9865, 0.1224), (0.5701, 0.7637, 0.1507), (0.03207, -0.9865, 0.1829), (0.7066, -0.7071, 0.1492), (0.03207, 0.9865, 0.1224), (0.03207, -0.9865, 0.1829), (0.03207, 0.2687, 0.5295), (0.03207, 0.2683, 0.5295), (0.03207, 0.2685, 0.5296), (-0.9938, 1.526e-05, 1691.0), (0.7069, 0.7071, 0.1095), (0.5701, 0.7637, 0.1507), (0.907, 0.224, 0.17), (0.7809, -0.5285, 0.1863), (0.9998, 5.066e-07, 0.1216), (-0.7615, -0.5762, 0.1658), (-0.526, 0.7822, 0.1366), (-0.7073, 0.7071, 0.08192), (-0.9089, 0.2206, 0.1428), (-1.0, 5.96e-07, 0.09516), (0.3595, -0.8535, 1691.0), (0.006061, -0.9999, 1691.0), (0.7131, -0.707, 1691.0), (-0.7009, 0.707, 1691.0), (0.006099, 1.0, 1691.0), (0.006343, 0.9999, 1691.0), (1.006, 0.0003967, 1691.0), (-0.002742, -0.9999, 1284.0), (-0.002765, 1.0, 1284.0), (-0.002748, 1.0, 1013.0), (-0.002756, -0.9999, 1013.0), (-0.0003328, 1.0, 137.5), (-0.0003444, -1.0, 137.5), (-0.0003464, -1.0, 1.0), (-0.0003448, 1.0, 1.0), (-0.0003448, 1.0, 0.1089), (0.03207, 0.9865, 0.1224), (0.5692, 0.764, 0.1507), (0.03209, -0.9865, 0.1829), (0.03197, -0.9866, 0.1829), (0.03196, -0.9866, 0.1829), (-0.0003463, -1.0, 0.174), (0.9069, 0.2236, 0.17), (0.781, -0.5276, 0.1863), (0.781, -0.5276, 0.1863), (0.9063, 0.2251, 0.1699), (0.032, 0.2686, 0.5295), (0.03197, 0.2685, 0.5296), (0.5702, 0.7636, 0.1507), (0.03207, 0.2687, 0.5295), (0.03207, 0.2687, 0.5295), (0.03195, 0.9866, 0.1223), (0.03207, 0.2687, 0.5295), (0.03196, 0.2686, 0.5295), (0.03196, 0.2686, 0.5295), (0.03197, 0.2685, 0.5296), (-0.4897, 0.7973, 0.1346), (-0.7615, -0.5762, 0.1658), (-0.9088, 0.2206, 0.1428), (0.03197, 0.2685, 0.5296), (-0.7616, -0.5761, 0.1659), (0.03196, 0.2684, 0.5296), (-0.9089, 0.2206, 0.1428), (-0.9088, 0.2206, 0.1428), (-0.5262, 0.7821, 0.1366), (-0.9088, 0.2206, 0.1429), (0.5694, 0.7641, 0.1506), (0.5153, 0.7133, 0.1893), (0.5702, 0.7636, 0.1507), (-0.7073, 0.7071, 0.08202), (-1.0, 5.96e-07, 0.09526), (-0.7073, -0.7071, 0.1386), (0.03197, -0.9866, 0.1829), (0.03196, 0.2684, 0.5296), (0.9063, 0.2251, 0.1699), (0.03197, 0.2685, 0.5296), (0.9069, 0.2236, 0.17), (0.781, -0.5276, 0.1863), (0.5702, 0.7636, 0.1507), (0.7805, -0.5287, 0.1863), (0.006099, 1.0, 1691.0), (0.5701, 0.7637, 0.1507), (0.03197, 0.2685, 0.5296), (0.907, 0.224, 0.17), (1.006, 0.0003967, 1691.0), (0.7809, -0.5285, 0.1863), (0.03231, 1.573, -0.2103), (0.03231, 1.972, -1.656), (0.03231, 1.233, -2.961), (1.012, 1.17, -0.1604), (1.418, 1.403, -1.586), (1.012, 0.8298, -2.911), (1.418, 0.198, -0.04002), (1.992, 0.02767, -1.415), (1.418, -0.1426, -2.79), (1.012, -0.7744, 0.0804), (1.418, -1.348, -1.245), (1.012, -1.115, -2.67), (0.03231, -0.2132, -3.36), (0.03231, -1.177, 0.1303), (0.03231, -1.917, -1.174), (0.03231, -1.518, -2.62), (0.0323, 0.2685, 0.5296), (-0.9475, -0.7744, 0.0804), (-1.353, -1.348, -1.245), (-0.9475, -1.115, -2.67), (-1.353, 0.198, -0.04002), (-1.927, 0.02767, -1.415), (-1.353, -0.1426, -2.79), (-0.9475, 1.17, -0.1604), (-1.353, 1.403, -1.586), (-0.9475, 0.8298, -2.911), (0.03219, 1.972, -1.656), (0.03219, 1.233, -2.961), (0.03208, 1.232, -2.961), (0.03208, -0.2129, -3.36), (0.03219, -0.213, -3.36), (0.03218, -0.2132, -3.36), (0.03219, -0.2133, -3.36), (0.03208, -0.2134, -3.36), (0.03208, -1.518, -2.62), (0.03219, -1.518, -2.62), (0.03219, -1.917, -1.174), (0.03219, 1.573, -0.2103), (0.03231, 1.573, -0.2103), (0.03211, 0.9865, 0.1224), (0.0323, -1.177, 0.1303), (0.03219, -1.177, 0.1303), (0.03211, -0.9865, 0.1829), (0.0323, 0.2689, 0.5293), (0.03211, 0.2687, 0.5295), (0.0321, 0.2686, 0.5295), (0.03209, 0.2685, 0.5295), (0.0322, 0.2685, 0.5296), (0.0323, 0.2683, 0.5295), (0.03219, 0.2684, 0.5296), (0.03209, 0.2683, 0.5295), (0.03211, 0.2682, 0.5295), (0.9995, 1.103e-06, 0.1217), (0.03211, 0.9865, 0.1224), (0.03231, 0.9864, 0.1224), (0.03219, 0.2686, 0.5295), (0.0323, 0.2689, 0.5293), (0.0323, 0.2687, 0.5295), (0.03211, 0.2682, 0.5295), (0.03211, -0.9865, 0.1829), (0.03211, -0.9865, 0.1829), (0.7066, -0.7071, 0.1492), (0.03231, -0.9864, 0.183), (0.03218, -0.9865, 0.1829), (0.03211, -0.9865, 0.1829), (0.03219, 0.2686, 0.5295), (0.0323, 0.2687, 0.5295), (0.0323, 0.2683, 0.5295), (0.03219, 0.2684, 0.5296), (0.5702, 0.7636, 0.1508), (0.7066, 0.7071, 0.1097), (0.9068, 0.224, 0.1701), (0.7808, -0.5282, 0.1865), (0.03219, 0.2686, 0.5295), (0.03219, -1.177, 0.1303), (0.03208, -1.518, -2.62), (0.03219, 0.2684, 0.5296), (0.03208, 1.232, -2.961), (0.0323, 0.2687, 0.5295), (0.03208, -0.2129, -3.36), (0.0323, 0.2683, 0.5295), (0.03208, -0.2134, -3.36), (0.03219, -0.2133, -3.36), (0.03219, -0.213, -3.36), (0.0322, 0.2685, 0.5296), (0.03231, 1.573, -0.2103), (0.0323, 0.2685, 0.5296), (-0.9936, 7.641e-06, 1691.0), (0.7071, 0.7071, 0.1095), (0.9072, 0.224, 0.1699), (0.7071, -0.7071, 0.1492), (0.7811, -0.5285, 0.1863), (1.0, -4.371e-08, 0.1216), (-0.7613, -0.5762, 0.1658), (0.0, 1.0, 0.1089), (-0.5258, 0.7822, 0.1366), (-0.7071, 0.7071, 0.08191), (-0.9086, 0.2206, 0.1428), (-1.0, 1.192e-08, 0.09516), (-0.002618, -0.9999, 1284.0), (0.7131, -0.7069, 1691.0), (1.006, 7.586e-06, 1691.0), (0.006217, 0.9999, 1691.0), (-0.2789, 0.8818, 1691.0), (0.006278, 0.9999, 1691.0), (0.2988, -0.5353, 1691.0), (0.1968, 7.608e-06, 1691.0), (0.006721, 0.9997, 1691.0), (-0.7008, 0.7068, 1691.0), (0.08229, -0.4456, 1691.0), (0.006165, -0.9999, 1691.0), (-0.7005, -0.7072, 1691.0), (-0.9934, -0.0003665, 1691.0), (-0.002619, 0.9999, 1284.0), (0.006227, 0.9999, 1691.0), (0.006223, 0.9999, 1691.0), (-0.00262, 0.9999, 1284.0), (-0.002618, -0.9999, 1284.0), (-0.002611, 0.9999, 1013.0), (-0.002634, -0.9999, 1013.0), (-0.002611, 0.9999, 1013.0), (-0.0002199, 0.9999, 137.5), (-0.002633, -0.9999, 1013.0), (-0.002634, -0.9999, 1013.0), (-0.000228, -0.9999, 137.5), (-0.0002289, 0.9999, 1.0), (-0.0002318, -0.9999, 1.0), (0.03231, -0.9864, 0.183), (-0.0002319, -0.9999, 0.174), (0.03231, 0.9864, 0.1224), (0.0686, 0.9714, 0.1244), (-0.000229, 0.9999, 0.109), (0.7814, -0.5266, 0.1863), (0.9071, 0.2232, 0.17), (0.9059, 0.2262, 0.1699), (0.7805, -0.5289, 0.1863), (0.03328, -0.986, 0.1829), (-0.7615, -0.5759, 0.1659), (0.0322, 0.2685, 0.5296), (0.03221, 0.2686, 0.5295), (0.03219, 0.2686, 0.5295), (0.0322, 0.2685, 0.5296), (0.03219, 0.2684, 0.5296), (0.03219, 0.2684, 0.5296), (0.03221, 0.2686, 0.5295), (0.03219, 0.2684, 0.5296), (0.03219, 0.2684, 0.5296), (-0.9086, 0.2206, 0.1428), (0.0322, 0.2685, 0.5296), (0.03219, 0.2686, 0.5295), (0.0322, 0.2685, 0.5296), (0.0322, 0.2685, 0.5296), (-0.9086, 0.2206, 0.1428), (-0.9086, 0.2206, 0.1428), (0.03219, 0.2686, 0.5295), (0.03219, 0.2686, 0.5295), (0.03209, 0.2685, 0.5295), (-0.7614, -0.5761, 0.1658), (-0.9086, 0.2206, 0.1429), (-0.5261, 0.7821, 0.1367), (-0.9086, 0.2206, 0.143), (-0.9086, 0.2206, 0.1429), (-0.7617, -0.5752, 0.1657), (-0.9088, 0.2202, 0.1428), (0.0323, 0.9866, 0.1223), (0.03225, 0.9866, 0.1223), (0.03225, 0.9866, 0.1223), (-0.9086, 0.2207, 0.1428), (-0.9086, 0.2207, 0.1428), (-0.0124, 0.9949, 0.1095), (-0.526, 0.7821, 0.1366), (0.03205, 0.9865, 0.1223), (0.03221, 0.2688, 0.5294), (0.03214, 0.7758, 0.2419), (0.03221, 0.2688, 0.5294), (-0.5261, 0.7821, 0.1366), (-0.9082, 0.2215, 0.1428), (0.03209, 0.2685, 0.5295), (0.03209, 0.2685, 0.5295), (0.03211, 0.2687, 0.5295), (0.03211, 0.2687, 0.5295), (0.03221, 0.2687, 0.5295), (0.0321, 0.2683, 0.5295), (0.03208, 0.2683, 0.5295), (-0.7613, -0.5762, 0.1658), (0.03219, 0.2684, 0.5296), (0.03219, 0.2684, 0.5296), (-0.7538, -0.5945, 0.2822), (-0.7616, -0.5756, 0.1657), (0.03208, 0.2683, 0.5295), (0.03231, -0.9866, 0.1829), (0.7787, -0.53, 0.1863), (0.03211, -0.9867, 0.1829), (0.7808, -0.5282, 0.1865), (0.03231, -0.9864, 0.183), (0.03214, 0.7755, 0.242), (0.03231, -0.9864, 0.183), (0.03211, -0.9865, 0.1829), (0.03207, -0.9867, 0.1829), (0.03207, -0.9865, 0.1829), (0.0321, -0.9865, 0.1829), (0.03209, -0.9865, 0.1829), (0.03207, -0.9865, 0.1829), (0.0321, -0.9865, 0.1829), (-8.742e-08, -1.0, 0.1739), (-0.1035, -0.9572, 0.1688), (-0.7071, -0.7071, 0.1386), (0.5704, 0.7637, 0.1507), (0.03514, 0.9853, 0.1226), (0.03231, 0.9864, 0.1224), (-0.7071, 0.7071, 0.08201), (-0.7071, 0.7071, 0.08212), (-1.0, 1.192e-08, 0.09536), (-1.0, 1.192e-08, 0.09526), (0.03211, 0.9867, 0.1222), (0.03207, 0.9865, 0.1223), (0.03231, 0.9864, 0.1224), (0.03231, 0.9864, 0.1224), (0.03206, 0.9865, 0.1224), (0.03207, 0.9867, 0.1222), (0.03207, 0.9865, 0.1223), (0.03219, 0.2686, 0.5295), (0.006315, 0.9999, 1691.0), (0.03231, -0.9864, 0.183), (1.006, 7.586e-06, 1691.0), (0.006721, 0.9997, 1691.0), (0.0322, 0.2685, 0.5296), (0.7805, -0.5289, 0.1863), (0.03211, 0.2687, 0.5295), (0.7814, -0.5266, 0.1863), (0.03209, 0.2685, 0.5295), (0.9071, 0.2232, 0.17), (0.03211, -0.9865, 0.1829), (0.03231, 0.9864, 0.1224), (0.03219, 0.2684, 0.5296), (0.03328, -0.986, 0.1829), (0.03219, 0.2684, 0.5296), (0.5705, 0.7635, 0.1507), (0.03211, 0.2687, 0.5295), (0.9059, 0.2262, 0.1699), (0.9072, 0.224, 0.1699), (-0.9086, 0.2207, 0.1428), (0.03208, 0.2683, 0.5295), (0.0686, 0.9714, 0.1244), (0.0322, 0.2685, 0.5296), (-0.0872, 1.018, 3310.0), (-0.08726, 1.018, 3310.0), (0.9125, 0.01868, 3310.0), (0.6198, 0.7254, 3310.0), (0.9126, 0.01829, 3310.0), (0.9127, 0.01831, 3310.0), (0.2662, -0.8353, 3310.0), (0.6198, -0.6888, 3310.0), (-0.7944, -0.6888, 3310.0), (-0.08736, -0.9817, 3310.0), (-1.087, 0.01831, 3310.0), (-0.7943, 0.7254, 3310.0), (-0.08658, 1.018, 3310.0), (-0.08696, 1.018, 3310.0), (-0.08708, 1.018, 3310.0), (-0.08724, -0.9816, 3310.0), (-0.08714, -0.9816, 3310.0), (-0.08702, 1.018, 3310.0)], [(88, 89), (88, 94), (94, 70), (115, 101), (116, 35), (118, 117), (35, 118), (129, 128), (135, 134), (135, 136), (105, 106), (105, 135), (91, 136), (93, 140), (83, 140), (100, 141), (143, 142), (141, 148), (73, 146), (100, 146), (73, 147), (128, 143), (89, 149), (107, 149), (110, 147), (354, 150), (145, 146), (151, 147), (87, 151), (89, 153), (153, 151), (153, 131), (155, 154), (339, 155), (111, 155), (104, 106), (104, 134), (104, 102), (104, 137), (103, 158), (93, 103), (103, 140), (93, 159), (93, 160), (160, 140), (83, 160), (87, 139), (158, 129), (151, 145), (136, 47), (207, 208), (207, 206), (211, 212), (215, 216), (229, 228), (231, 217), (242, 238), (221, 256), (217, 201), (236, 229), (220, 237), (242, 195), (279, 278), (35, 279), (279, 112), (280, 281), (112, 283), (288, 289), (112, 290), (117, 285), (265, 286), (112, 265), (265, 287), (265, 290), (292, 293), (292, 117), (280, 292), (294, 291), (300, 302), (240, 305), (232, 307), (232, 308), (248, 247), (250, 313), (239, 313), (240, 314), (239, 314), (264, 318), (264, 319), (194, 320), (264, 321), (319, 316), (323, 324), (275, 325), (262, 326), (346, 325), (225, 329), (324, 329), (275, 330), (331, 330), (319, 329), (334, 356), (224, 334), (334, 89), (273, 346), (222, 346), (274, 346), (357, 358), (350, 358), (222, 358), (229, 360), (345, 325), (222, 357), (362, 321), (271, 362), (323, 364), (364, 363), (276, 330), (227, 331), (276, 331), (271, 365), (271, 366), (271, 320), (331, 366), (236, 367), (368, 362), (250, 369), (267, 266), (267, 312), (267, 270), (267, 311), (269, 310), (268, 369), (269, 369), (220, 370), (310, 311), (371, 313), (250, 371), (241, 372), (314, 372), (231, 373), (372, 374), (374, 305), (370, 376), (378, 379), (376, 382), (377, 383), (385, 266), (217, 387), (387, 386), (394, 307), (395, 394), (387, 395), (396, 393), (108, 353), (353, 354), (89, 339), (395, 217), (387, 248), (241, 372), (332, 399), (355, 404), (262, 324), (364, 320), (397, 272), (392, 385), (396, 349), (350, 351), (350, 352), (222, 359), (357, 223), (372, 413), (374, 241)], [(8, 7, 15, 16), (10, 16, 24, 18), (3, 2, 9, 11), (6, 5, 13, 14), (1, 8, 16, 10), (2, 303, 299, 9), (4, 3, 11, 12), (7, 6, 14, 15), (5, 125, 124, 13), (20, 19, 27, 28), (15, 14, 22, 23), (13, 124, 122, 21), (11, 9, 17, 19), (16, 15, 23, 24), (14, 13, 21, 22), (12, 11, 19, 20), (9, 299, 298, 296, 17), (32, 31, 39, 40), (17, 296, 294, 25), (18, 24, 32, 26), (23, 22, 30, 31), (21, 122, 119, 29), (19, 17, 25, 27), (24, 23, 31, 32), (22, 21, 29, 30), (402, 35, 428, 427), (30, 29, 37, 38), (28, 27, 35, 402, 36), (25, 294, 120, 116, 400, 117, 403, 33), (26, 32, 40, 34), (31, 30, 38, 39), (29, 119, 113, 37), (27, 25, 33, 176, 35), (43, 224, 356, 355, 223, 406, 222, 416, 221, 42, 41), (42, 221, 231), (53, 156, 161, 157, 55, 54), (50, 49, 5, 6), (52, 53, 54, 8, 1), (44, 0, 337, 309), (45, 0, 165, 89, 99, 361, 229, 237, 380, 164, 132), (54, 55, 56, 7, 8), (47, 229, 361, 99, 89, 87, 408, 224, 43, 48), (51, 152, 163, 133, 49, 50), (46, 47, 48, 90, 169, 91, 171, 95), (48, 43, 41, 83, 166, 84, 168, 90), (56, 51, 50, 6, 7), (41, 42, 231, 92, 217, 129, 93, 170, 83), (49, 133, 125, 5), (55, 157, 162, 152, 51, 56), (69, 257, 206, 205, 62, 208), (58, 57, 215, 204), (59, 58, 204, 205), (57, 397, 392, 217, 129, 93, 173, 60, 263, 215), (61, 60, 63, 64), (62, 61, 64, 65), (60, 173, 93, 170, 83, 166, 84, 175, 63), (69, 208, 209), (69, 209, 210), (64, 63, 66, 67), (65, 64, 67, 68), (63, 175, 84, 168, 90, 169, 91, 177, 66), (69, 210, 68, 213, 212, 259), (67, 66, 218, 219, 214), (68, 67, 214, 213), (66, 177, 91, 245, 363, 236, 220, 410, 218), (69, 259, 212, 72, 76), (71, 70, 74, 75), (72, 71, 75, 76), (70, 376, 377, 97, 88, 73, 89, 335, 107, 74), (69, 76, 79), (75, 74, 77, 78), (76, 75, 78, 79), (74, 107, 111, 154, 110, 77), (77, 110, 150, 109, 108, 80), (69, 79, 82), (78, 77, 80, 81), (79, 78, 81, 82), (82, 81, 58, 59), (80, 348, 347, 349, 398, 397, 57), (69, 82, 59, 206, 257), (81, 80, 57, 58), (86, 141, 73), (84, 166, 83, 170, 93, 235, 244, 322, 318, 319, 225), (87, 89, 73), (95, 242, 381, 378, 238, 46), (85, 167, 87, 73), (87, 174, 0, 145, 85, 167), (95, 171, 91, 169, 90, 230, 407, 250, 405, 239), (83, 170, 93, 129, 217, 411, 232, 421, 247, 415, 248), (87, 89, 165, 0, 174), (91, 169, 90, 168, 84, 225, 227, 226, 245), (90, 168, 84, 166, 83, 248, 417, 249, 409, 230), (93, 129, 217, 234, 235), (123, 126, 1, 10), (117, 400, 116, 120, 26, 34, 172, 280), (121, 123, 10, 18), (152, 162, 157, 338, 390, 315), (110, 154, 111, 107, 340, 391, 341, 155), (155, 341, 339, 336, 110), (73, 141, 85), (80, 108, 109, 150, 110, 336, 354, 388, 353, 348), (119, 122, 297, 295, 277), (122, 124, 302, 12, 20, 301, 297), (157, 161, 156, 337, 389, 338), (124, 125, 304, 302), (113, 119, 277, 288), (85, 138, 139, 147, 87, 167), (127, 156, 53, 52), (120, 121, 18, 26), (133, 163, 152, 315, 384, 306), (125, 133, 306, 304), (95, 241, 242), (190, 180, 183), (179, 178, 181, 182), (180, 179, 182, 183), (178, 342, 256, 244, 194, 247, 385, 181), (182, 181, 184, 185), (183, 182, 185, 186), (181, 385, 247, 415, 248, 417, 249, 418, 184), (190, 183, 186), (190, 186, 189), (185, 184, 187, 188), (186, 185, 188, 189), (184, 418, 249, 409, 230, 270, 269, 187), (190, 189, 193), (188, 187, 191, 192), (189, 188, 192, 193), (187, 269, 250, 194, 226, 258, 368, 191), (190, 193, 213, 253, 197, 211, 260), (192, 191, 219, 214), (193, 192, 214, 213), (191, 368, 258, 226, 194, 321, 271, 195, 219), (190, 260, 211, 210, 209), (196, 195, 198, 199), (197, 196, 199, 200), (195, 271, 331, 275, 198), (198, 275, 326, 328, 223, 406, 222, 419), (190, 209, 200, 203, 207, 261), (199, 198, 201, 202), (200, 199, 202, 203), (203, 202, 204, 205, 255), (201, 251, 243, 194, 317, 344, 343, 342, 178, 215), (190, 261, 207, 203, 255, 205, 180), (202, 201, 215, 204), (231, 221, 350, 98, 144, 85, 145, 0, 44, 143, 396, 92), (221, 416, 222, 406, 223, 356, 224, 408, 87, 147, 139, 138, 85, 144, 98, 350), (204, 179, 180, 205), (230, 409, 249, 417, 248, 2, 3), (248, 415, 247, 421, 232, 411, 217, 92, 396, 143, 44, 309, 127, 52, 1, 126, 303, 2), (239, 405, 250, 407, 230, 3, 4), (222, 406, 223, 357, 327, 243, 251, 201, 273, 274, 345, 198, 419), (243, 318, 194), (233, 359, 352, 351, 217, 92, 86, 73, 333), (225, 319, 318, 332, 333, 73, 422), (213, 214, 71, 72), (239, 413, 240, 401, 241, 95), (218, 410, 220, 377, 376, 70, 252), (210, 209, 65, 68), (214, 219, 218, 252, 70, 71), (212, 213, 72), (209, 208, 62, 65), (204, 215, 178, 179), (250, 407, 230, 409, 249, 194), (214, 219, 195, 196), (205, 206, 59), (242, 241, 130, 131, 132, 164, 380, 94, 381), (213, 214, 196, 197, 253), (205, 204, 61, 62), (245, 226, 227, 414, 246, 363), (246, 414, 227, 225, 422, 73), (249, 417, 248, 312, 247, 194), (238, 237, 229, 47, 46), (209, 210, 211, 197, 200), (204, 215, 263, 60, 61), (342, 344, 317, 194, 244, 256), (377, 220, 236, 420, 88, 97), (270, 230, 407, 250, 269), (299, 303, 126, 123), (318, 322, 243), (223, 328, 319, 318, 327), (327, 318, 243), (319, 328, 326, 275, 262, 225), (338, 389, 337, 0), (194, 318, 319), (319, 225, 194), (336, 339, 341, 340, 335, 89, 87), (335, 340, 107), (333, 332, 318, 243, 233), (296, 298, 299, 123, 121), (217, 392, 397, 398, 393), (393, 398, 96, 86, 92, 217), (348, 353, 388, 354, 336, 87, 167, 85), (247, 312, 248, 415), (331, 271, 254, 412, 227, 194, 225, 262, 275), (398, 349, 347, 348, 85, 141, 86, 96), (315, 390, 338, 0), (277, 295, 297, 301, 20, 28), (302, 304, 4, 12), (198, 345, 274, 273, 201), (327, 357, 223), (282, 117, 280), (306, 384, 315, 0, 45), (341, 391, 340), (355, 356, 223), (321, 194, 227, 412, 254, 271), (217, 351, 352, 359, 234), (309, 337, 156, 127), (294, 296, 121, 120), (380, 237, 238, 378, 94), (363, 246, 73, 88, 420, 236), (288, 277, 28, 36, 112), (304, 306, 45, 132, 131, 130, 241, 401, 240, 413, 239, 4), (378, 381, 94), (426, 435, 436, 440, 437, 423, 424, 434, 433, 431, 432, 438, 439, 429, 430, 427, 428, 425), (112, 36, 430, 429), (38, 37, 432, 431), (282, 280, 437, 440), (39, 38, 431, 433), (117, 282, 440, 436), (35, 176, 425, 428), (36, 402, 427, 430), (33, 403, 435, 426), (40, 39, 433, 434), (113, 288, 439, 438), (403, 117, 436, 435), (34, 40, 434, 424), (37, 113, 438, 432), (172, 34, 424, 423), (280, 172, 423, 437), (288, 112, 429, 439), (176, 33, 426, 425)])
_uv = me_cylinder_002.uv_layers.new(name='UVMap')
_uv.uv.foreach_set('vector', [0.125, 1.0, 0.25, 1.0, 0.25, 1.0, 0.125, 1.0, 0.0, 1.0, 0.125, 1.0, 0.125, 1.0, 0.0, 1.0, 0.75, 1.0, 0.875, 1.0, 0.875, 1.0, 0.75, 1.0, 0.375, 1.0, 0.5, 1.0, 0.5, 1.0, 0.375, 1.0, 0.0, 1.0, 0.125, 1.0, 0.125, 1.0, 0.0, 1.0, 0.875, 1.0, 1.0, 1.0, 1.0, 1.0, 0.875, 1.0, 0.625, 1.0, 0.75, 1.0, 0.75, 1.0, 0.625, 1.0, 0.25, 1.0, 0.375, 1.0, 0.375, 1.0, 0.25, 1.0, 0.5, 1.0, 0.5, 1.0, 0.5, 1.0, 0.5, 1.0, 0.625, 1.0, 0.75, 1.0, 0.75, 1.0, 0.625, 1.0, 0.25, 1.0, 0.375, 1.0, 0.375, 1.0, 0.25, 1.0, 0.5, 1.0, 0.5, 1.0, 0.5, 1.0, 0.5, 1.0, 0.75, 1.0, 0.875, 1.0, 0.875, 1.0, 0.75, 1.0, 0.125, 1.0, 0.25, 1.0, 0.25, 1.0, 0.125, 1.0, 0.375, 1.0, 0.5, 1.0, 0.5, 1.0, 0.375, 1.0, 0.625, 1.0, 0.75, 1.0, 0.75, 1.0, 0.625, 1.0, 0.875, 1.0, 1.0, 1.0, 1.0, 1.0, 1.0, 1.0, 0.875, 1.0, 0.125, 1.0, 0.25, 1.0, 0.25, 1.0, 0.125, 1.0, 0.875, 1.0, 1.0, 1.0, 1.0, 1.0, 0.875, 1.0, 0.0, 1.0, 0.125, 1.0, 0.125, 1.0, 0.0, 1.0, 0.25, 1.0, 0.375, 1.0, 0.375, 1.0, 0.25, 1.0, 0.5, 1.0, 0.5, 1.0, 0.5, 1.0, 0.5, 1.0, 0.75, 1.0, 0.875, 1.0, 0.875, 1.0, 0.75, 1.0, 0.125, 1.0, 0.25, 1.0, 0.25, 1.0, 0.125, 1.0, 0.375, 1.0, 0.5, 1.0, 0.5, 1.0, 0.375, 1.0, 0.75, 1.0, 0.75, 1.0, 0.75, 1.0, 0.75, 1.0, 0.375, 1.0, 0.5, 1.0, 0.5, 1.0, 0.375, 1.0, 0.625, 1.0, 0.75, 1.0, 0.75, 1.0, 0.75, 1.0, 0.625, 1.0, 0.875, 1.0, 1.0, 1.0, 1.0, 1.0, 1.0, 1.0, 0.9999, 1.0, 0.9999, 1.0, 0.9999, 1.0, 0.875, 1.0, 0.0, 1.0, 0.125, 1.0, 0.125, 1.0, 0.0, 1.0, 0.25, 1.0, 0.375, 1.0, 0.375, 1.0, 0.25, 1.0, 0.5, 1.0, 0.5, 1.0, 0.5, 1.0, 0.5, 1.0, 0.75, 1.0, 0.875, 1.0, 0.875, 1.0, 0.7501, 1.0, 0.75, 1.0, 0.523, 0.8422, 0.5625, 1.0, 0.5625, 1.0, 0.5625, 1.0, 0.5625, 0.9999, 0.5625, 0.9999, 0.5625, 0.9999, 0.5625, 0.9999, 0.5625, 0.9999, 0.5968, 0.8627, 0.5851, 0.8419, 0.6532, 0.8627, 0.6875, 0.9999, 0.7219, 0.8624, 0.9019, 0.8576, 0.9019, 0.8576, 0.9175, 0.83, 0.9799, 0.8303, 0.9799, 0.8302, 0.9175, 0.83, 0.375, 0.7846, 0.5, 0.7935, 0.5, 1.0, 0.375, 1.0, 0.0, 0.7772, 0.09295, 0.7841, 0.125, 0.7705, 0.125, 1.0, 0.0, 1.0, 0.7781, 0.8624, 0.8125, 1.0, 0.8481, 0.8576, 0.7809, 0.8573, 0.2582, 0.783, 0.3125, 1.0, 0.3125, 1.0, 0.3125, 1.0, 0.3125, 0.9999, 0.3125, 0.9999, 0.3125, 0.9999, 0.2583, 0.783, 0.2583, 0.783, 0.2583, 0.783, 0.2583, 0.783, 0.125, 0.7705, 0.211, 0.7857, 0.25, 0.7738, 0.25, 1.0, 0.125, 1.0, 0.3897, 0.809, 0.4375, 0.9999, 0.4375, 0.9999, 0.4375, 0.9999, 0.4375, 1.0, 0.4375, 1.0, 0.4375, 1.0, 0.4375, 1.0, 0.477, 0.8422, 0.4576, 0.8092, 0.1369, 0.7975, 0.1369, 0.7976, 0.1485, 0.7788, 0.2388, 0.7784, 0.2388, 0.7784, 0.1485, 0.7787, 0.625, 0.7873, 0.6566, 0.7966, 0.75, 0.7804, 0.75, 0.7804, 0.6567, 0.7966, 0.6566, 0.7966, 0.6565, 0.7966, 0.625, 0.7873, 0.75, 0.7804, 0.7896, 0.7925, 0.875, 0.7774, 0.875, 0.7774, 0.7898, 0.7925, 0.7896, 0.7925, 0.7895, 0.7925, 0.75, 0.7804, 0.25, 0.7738, 0.3519, 0.7914, 0.375, 0.7846, 0.375, 1.0, 0.25, 1.0, 0.875, 0.7774, 0.8992, 0.7877, 0.9942, 0.7806, 0.9942, 0.7806, 0.9942, 0.7806, 0.8993, 0.7877, 0.8991, 0.7877, 0.8991, 0.7877, 0.875, 0.7774, 0.5, 0.7935, 0.5, 0.7935, 0.5, 1.0, 0.5, 1.0, 0.02006, 0.8302, 0.02007, 0.8303, 0.03915, 0.7979, 0.1131, 0.7976, 0.1131, 0.7975, 0.03914, 0.7978, 0.6875, 0.0, 0.6875, 4.278e-05, 0.75, 0.25, 0.75, 0.25, 0.625, 0.25, 0.6875, 2.909e-05, 0.75, 0.5, 0.75, 0.75, 0.75, 0.75, 0.75, 0.5, 0.75, 0.25, 0.75, 0.5, 0.75, 0.5, 0.75, 0.25, 0.75, 0.75, 0.7219, 0.8624, 0.7219, 0.8624, 0.7219, 0.8624, 0.6533, 0.8627, 0.6532, 0.8627, 0.6532, 0.8627, 0.625, 0.75, 0.75, 0.75, 0.75, 0.75, 0.625, 0.5, 0.625, 0.75, 0.5, 0.75, 0.5, 0.5, 0.625, 0.25, 0.625, 0.5, 0.5, 0.5, 0.5, 0.25, 0.625, 0.75, 0.5968, 0.8627, 0.5968, 0.8627, 0.5968, 0.8627, 0.5851, 0.8419, 0.5232, 0.8422, 0.523, 0.8422, 0.523, 0.8422, 0.5, 0.75, 0.5625, 0.0, 0.5625, 2.909e-05, 0.5625, 1.948e-05, 0.4375, 0.0, 0.4375, 1.948e-05, 0.4375, 2.903e-05, 0.5, 0.5, 0.5, 0.75, 0.375, 0.75, 0.375, 0.5, 0.5, 0.25, 0.5, 0.5, 0.375, 0.5, 0.375, 0.25, 0.5, 0.75, 0.477, 0.8422, 0.477, 0.8422, 0.4769, 0.8421, 0.4576, 0.8093, 0.3898, 0.809, 0.3897, 0.809, 0.3897, 0.809, 0.375, 0.75, 0.3125, 0.0, 0.3125, 2.903e-05, 0.375, 0.25, 0.25, 0.25, 0.25, 0.25, 0.3125, 4.273e-05, 0.375, 0.5, 0.375, 0.75, 0.25, 0.75, 0.25, 0.75, 0.25, 0.5, 0.375, 0.25, 0.375, 0.5, 0.25, 0.5, 0.25, 0.25, 0.375, 0.75, 0.3603, 0.809, 0.3603, 0.809, 0.3125, 0.9999, 0.3125, 1.0, 0.3125, 0.9999, 0.2583, 0.783, 0.2582, 0.783, 0.25, 0.75, 0.1875, 0.0, 0.1875, 4.273e-05, 0.25, 0.25, 0.25, 0.25, 0.125, 0.25, 0.25, 0.5, 0.25, 0.75, 0.125, 0.75, 0.125, 0.5, 0.25, 0.25, 0.25, 0.5, 0.125, 0.5, 0.125, 0.25, 0.25, 0.75, 0.2418, 0.7829, 0.2418, 0.783, 0.2418, 0.783, 0.1875, 1.0, 0.1875, 1.0, 0.1875, 1.0, 0.1369, 0.7976, 0.1369, 0.7975, 0.125, 0.75, 0.0625, 0.0, 0.125, 0.25, 0.0, 0.25, 0.125, 0.5, 0.125, 0.75, 0.0, 0.75, 0.0, 0.5, 0.125, 0.25, 0.125, 0.5, 0.0, 0.5, 0.0, 0.25, 0.125, 0.75, 0.1131, 0.7975, 0.03914, 0.7978, 0.02006, 0.8302, 0.02006, 0.8302, 0.0, 0.75, 1.0, 0.75, 0.9799, 0.8302, 0.9799, 0.8302, 0.9175, 0.83, 0.9019, 0.8576, 0.875, 0.75, 0.9375, 0.0, 1.0, 0.25, 0.875, 0.25, 1.0, 0.5, 1.0, 0.75, 0.875, 0.75, 0.875, 0.5, 1.0, 0.25, 1.0, 0.5, 0.875, 0.5, 0.875, 0.25, 0.875, 0.25, 0.875, 0.5, 0.75, 0.5, 0.75, 0.25, 0.875, 0.75, 0.8481, 0.8576, 0.7825, 0.8573, 0.7781, 0.8624, 0.7781, 0.8624, 0.7781, 0.8624, 0.75, 0.75, 0.8125, 0.0, 0.875, 0.25, 0.75, 0.25, 0.75, 0.25, 0.8125, 4.278e-05, 0.875, 0.5, 0.875, 0.75, 0.75, 0.75, 0.75, 0.5, 0.8125, 1.0, 0.8125, 1.0, 0.8125, 1.0, 0.523, 0.8422, 0.5232, 0.8422, 0.5851, 0.8419, 0.5968, 0.8627, 0.5968, 0.8627, 0.5625, 0.9999, 0.5625, 0.9999, 0.5625, 1.0, 0.5625, 1.0, 0.5625, 1.0, 0.5625, 1.0, 0.0625, 1.0, 0.06251, 1.0, 0.0625, 1.0, 0.625, 0.7873, 0.5058, 0.7957, 0.5058, 0.7957, 0.5058, 0.7957, 0.5058, 0.7957, 0.625, 0.7873, 0.9375, 1.0, 0.9375, 1.0, 0.9375, 1.0, 0.9375, 1.0, 0.5625, 1.0, 0.5625, 1.0, 0.5625, 1.0, 0.5625, 1.0, 0.5625, 1.0, 0.5625, 1.0, 0.625, 0.7873, 0.6565, 0.7966, 0.6566, 0.7966, 0.6567, 0.7966, 0.75, 0.7804, 0.75, 0.7804, 0.6569, 0.7997, 0.6566, 0.7998, 0.6565, 0.7997, 0.625, 0.7873, 0.875, 0.7774, 0.8991, 0.7877, 0.8991, 0.7877, 0.8993, 0.7877, 0.9942, 0.7806, 0.9942, 0.7806, 0.9942, 0.7806, 0.9878, 0.7811, 0.8991, 0.7877, 0.899, 0.7877, 0.875, 0.7774, 0.4375, 1.0, 0.4375, 1.0, 0.4375, 1.0, 0.4375, 1.0, 0.4375, 1.0, 0.3897, 0.809, 0.3898, 0.809, 0.4576, 0.8093, 0.4769, 0.8421, 0.477, 0.8422, 0.4375, 1.0, 0.4375, 1.0, 0.4375, 0.9999, 0.4375, 0.9999, 0.75, 0.7804, 0.7895, 0.7925, 0.7896, 0.7925, 0.7898, 0.7925, 0.875, 0.7774, 0.875, 0.7774, 0.7899, 0.7946, 0.7895, 0.7947, 0.7893, 0.7946, 0.75, 0.7804, 0.6532, 0.8627, 0.6533, 0.8627, 0.7219, 0.8624, 0.6875, 0.9999, 0.6875, 0.9999, 1.0, 1.0, 1.0, 1.0, 1.0, 1.0, 1.0, 1.0, 0.9999, 1.0, 0.9999, 1.0, 1.0, 1.0, 1.0, 1.0, 1.0, 1.0, 1.0, 1.0, 1.0, 1.0, 1.0, 1.0, 1.0, 1.0, 1.0, 1.0, 1.0, 1.0, 1.0, 1.0, 0.1131, 0.7976, 0.03915, 0.7979, 0.02007, 0.8303, 0.02008, 0.8303, 0.03916, 0.7979, 0.1131, 0.7976, 0.02006, 0.8302, 0.02006, 0.8302, 0.03914, 0.7978, 0.1131, 0.7975, 0.113, 0.7976, 0.03915, 0.7979, 0.02011, 0.8302, 0.02007, 0.8302, 0.02007, 0.8302, 0.02011, 0.8302, 0.02009, 0.8303, 0.02007, 0.8303, 0.02006, 0.8302, 0.8125, 1.0, 0.8125, 1.0, 0.8125, 1.0, 0.875, 0.75, 0.9019, 0.8576, 0.9175, 0.83, 0.9799, 0.8302, 0.9799, 0.8302, 0.9799, 0.8303, 0.9798, 0.8303, 0.9175, 0.83, 0.9019, 0.8576, 0.9019, 0.8576, 0.5, 1.0, 0.5, 1.0, 0.5, 1.0, 0.5, 1.0, 0.5, 1.0, 0.5, 1.0, 0.5, 1.0, 0.5, 1.0, 0.625, 1.0, 0.625, 1.0, 0.5, 1.0, 0.5, 1.0, 0.9799, 0.8303, 0.9175, 0.83, 0.9019, 0.8576, 0.9019, 0.8576, 0.9174, 0.83, 0.9799, 0.8303, 0.5, 1.0, 0.5, 1.0, 0.5, 1.0, 0.5, 1.0, 0.5, 1.0, 0.5, 1.0, 0.5, 1.0, 0.5, 1.0, 0.5625, 1.0, 0.5625, 1.0, 0.5625, 1.0, 0.5625, 1.0, 0.5625, 1.0, 0.5625, 1.0, 0.7809, 0.8573, 0.8481, 0.8576, 0.8481, 0.8576, 0.7809, 0.8573, 1.0, 1.0, 1.0, 1.0, 1.0, 1.0, 1.0, 1.0, 0.2388, 0.7784, 0.1485, 0.7788, 0.1369, 0.7976, 0.1369, 0.7976, 0.1485, 0.7788, 0.2388, 0.7784, 0.5, 1.0, 0.5, 0.7935, 0.5, 0.7935, 0.5, 1.0, 0.625, 0.7873, 0.5058, 0.7957, 0.5058, 0.7957, 0.6875, 0.0, 0.75, 0.25, 0.625, 0.25, 0.75, 0.5, 0.75, 0.75, 0.625, 0.75, 0.625, 0.5, 0.75, 0.25, 0.75, 0.5, 0.625, 0.5, 0.625, 0.25, 0.75, 0.75, 0.7219, 0.8624, 0.6875, 1.0, 0.6875, 1.0, 0.6875, 1.0, 0.6532, 0.8628, 0.6532, 0.8627, 0.625, 0.75, 0.625, 0.5, 0.625, 0.75, 0.5, 0.75, 0.5, 0.5, 0.625, 0.25, 0.625, 0.5, 0.5, 0.5, 0.5, 0.25, 0.625, 0.75, 0.5968, 0.8627, 0.5968, 0.8628, 0.5968, 0.8627, 0.5851, 0.842, 0.5233, 0.8422, 0.5231, 0.8422, 0.523, 0.8422, 0.5, 0.75, 0.5625, 0.0, 0.625, 0.25, 0.5, 0.25, 0.4375, 0.0, 0.5, 0.25, 0.375, 0.25, 0.5, 0.5, 0.5, 0.75, 0.375, 0.75, 0.375, 0.5, 0.5, 0.25, 0.5, 0.5, 0.375, 0.5, 0.375, 0.25, 0.5, 0.75, 0.477, 0.8422, 0.4769, 0.8422, 0.4769, 0.8421, 0.4576, 0.8093, 0.4576, 0.8092, 0.3897, 0.809, 0.375, 0.75, 0.3125, 0.0, 0.375, 0.25, 0.25, 0.25, 0.375, 0.5, 0.375, 0.75, 0.25, 0.75, 0.25, 0.5, 0.375, 0.25, 0.375, 0.5, 0.25, 0.5, 0.25, 0.25, 0.375, 0.75, 0.3603, 0.809, 0.3602, 0.809, 0.3125, 1.0, 0.3125, 1.0, 0.3125, 1.0, 0.2582, 0.783, 0.25, 0.75, 0.1875, 0.0, 0.25, 0.25, 0.25, 0.25, 0.25, 0.25, 0.125, 0.25, 0.1875, 5.753e-05, 0.1875, 2.941e-05, 0.25, 0.5, 0.25, 0.75, 0.25, 0.75, 0.25, 0.5, 0.25, 0.25, 0.25, 0.5, 0.25, 0.5, 0.25, 0.25, 0.25, 0.75, 0.2418, 0.783, 0.1875, 1.0, 0.1875, 1.0, 0.1875, 1.0, 0.1875, 1.0, 0.1369, 0.7975, 0.125, 0.75, 0.25, 0.75, 0.0625, 0.0, 0.06251, 2.941e-05, 0.06251, 5.753e-05, 0.06251, 2.941e-05, 0.06249, 2.204e-05, 0.125, 0.5, 0.125, 0.75, 0.0, 0.75, 0.0, 0.5, 0.125, 0.25, 0.125, 0.5, 0.0, 0.5, 0.0, 0.25, 0.125, 0.75, 0.1131, 0.7975, 0.02007, 0.8302, 0.02006, 0.8302, 0.0, 0.75, 1.0, 0.75, 0.9799, 0.8302, 0.9375, 1.0, 0.9375, 1.0, 0.9375, 1.0, 0.9375, 0.9999, 0.9375, 0.9999, 0.9799, 0.8302, 0.9375, 0.0, 0.9375, 2.204e-05, 1.0, 0.25, 0.875, 0.25, 0.9375, 5.753e-05, 0.9375, 2.938e-05, 1.0, 0.5, 1.0, 0.75, 0.875, 0.75, 0.875, 0.5, 1.0, 0.25, 1.0, 0.5, 0.875, 0.5, 0.875, 0.25, 0.875, 0.25, 0.875, 0.5, 0.75, 0.5, 0.75, 0.25, 0.75, 0.25, 0.875, 0.75, 0.8125, 1.0, 0.8125, 1.0, 0.8125, 1.0, 0.8125, 1.0, 0.7781, 0.8624, 0.7781, 0.8624, 0.7781, 0.8624, 0.75, 0.75, 0.75, 0.75, 0.8125, 0.0, 0.8125, 2.938e-05, 0.8125, 5.753e-05, 0.875, 0.25, 0.75, 0.25, 0.75, 0.25, 0.75, 0.25, 0.875, 0.5, 0.875, 0.75, 0.75, 0.75, 0.75, 0.5, 0.7219, 0.8624, 0.6875, 0.9999, 0.6875, 0.9999, 0.6875, 0.9999, 0.6875, 0.9999, 0.6875, 1.0, 0.6875, 1.0, 0.6875, 1.0, 0.7219, 0.8624, 0.7219, 0.8624, 0.7219, 0.8624, 0.7219, 0.8624, 0.5625, 0.9999, 0.5625, 0.9999, 0.5625, 0.9999, 0.5625, 0.9999, 0.5625, 0.9999, 0.5625, 1.0, 0.5625, 1.0, 0.5625, 1.0, 0.5625, 1.0, 0.5625, 1.0, 0.5625, 1.0, 0.5625, 1.0, 0.5625, 1.0, 0.5625, 0.9999, 0.5625, 0.9999, 0.5625, 0.9999, 0.75, 0.5, 0.75, 0.5, 0.75, 0.25, 0.75, 0.25, 0.75, 0.7804, 0.7893, 0.7946, 0.7895, 0.7947, 0.7899, 0.7946, 0.875, 0.7774, 0.875, 1.0, 0.75, 1.0, 0.875, 0.7774, 0.899, 0.7877, 0.8991, 0.7877, 0.9878, 0.7811, 0.9942, 0.7806, 0.9942, 0.7806, 0.9942, 0.7806, 0.9942, 0.7806, 0.9943, 0.7806, 0.9943, 0.7806, 0.9943, 0.7806, 1.0, 0.7772, 1.0, 0.7772, 1.0, 0.7772, 1.0, 1.0, 1.0, 1.0, 1.0, 1.0, 0.875, 1.0, 0.625, 0.7873, 0.6565, 0.7997, 0.6566, 0.7998, 0.6569, 0.7997, 0.75, 0.7804, 0.75, 1.0, 0.625, 1.0, 0.9375, 0.9999, 0.9375, 0.9999, 0.9375, 1.0, 0.9375, 0.9999, 0.9375, 1.0, 0.9375, 1.0, 0.9375, 1.0, 0.875, 0.75, 0.9019, 0.8576, 0.9175, 0.8305, 0.9799, 0.8302, 1.0, 0.75, 0.9799, 0.8302, 0.9375, 1.0, 0.9375, 1.0, 0.9375, 1.0, 0.6875, 1.0, 0.6875, 1.0, 0.6875, 0.9999, 0.7118, 0.9028, 0.7219, 0.8624, 0.7219, 0.8624, 0.6875, 1.0, 0.6875, 1.0, 0.6875, 1.0, 0.5625, 1.0, 0.5625, 1.0, 0.5625, 1.0, 0.5625, 1.0, 0.5625, 1.0, 0.5625, 1.0, 0.5625, 1.0, 0.25, 0.25, 0.25, 0.5, 0.25, 0.5, 0.25, 0.25, 0.625, 0.7873, 0.506, 0.7957, 0.5058, 0.7957, 0.5058, 0.7957, 0.5058, 0.7957, 0.625, 0.7873, 0.25, 0.75, 0.2582, 0.783, 0.2583, 0.783, 0.2582, 0.783, 0.2582, 0.7829, 0.25, 0.75, 0.25, 0.75, 0.4375, 2.903e-05, 0.4375, 1.948e-05, 0.5, 0.25, 0.375, 0.25, 0.25, 0.5, 0.25, 0.75, 0.25, 0.75, 0.25, 0.75, 0.25, 0.75, 0.25, 0.5, 0.25, 0.25, 0.25, 0.25, 0.25, 0.25, 0.5625, 1.948e-05, 0.5625, 2.909e-05, 0.625, 0.25, 0.5, 0.25, 0.75, 0.5, 0.75, 0.75, 0.75, 0.75, 0.75, 0.5, 0.3898, 0.809, 0.39, 0.809, 0.4576, 0.8093, 0.4769, 0.8421, 0.4769, 0.8422, 0.4375, 1.0, 0.25, 0.5, 0.25, 0.75, 0.125, 0.75, 0.125, 0.5, 0.75, 0.25, 0.75, 0.25, 0.75, 0.25, 0.5058, 0.7957, 0.5058, 0.7957, 0.5058, 0.7957, 0.5057, 0.7957, 0.5057, 0.7957, 0.5057, 0.7957, 0.5057, 0.7957, 0.5058, 0.7957, 0.5058, 0.7957, 0.25, 0.25, 0.25, 0.5, 0.125, 0.5, 0.125, 0.25, 0.25, 0.25, 0.75, 0.25, 0.75, 0.5, 0.625, 0.5, 0.625, 0.25, 0.4375, 0.9999, 0.4375, 0.9999, 0.4375, 1.0, 0.4375, 1.0, 0.4375, 1.0, 0.4375, 1.0, 0.4375, 1.0, 0.4375, 1.0, 0.4375, 1.0, 0.4375, 1.0, 0.4375, 1.0, 0.4375, 1.0, 0.5231, 0.8422, 0.5233, 0.8422, 0.5851, 0.842, 0.5233, 0.8422, 0.5968, 0.8628, 0.5625, 1.0, 0.2583, 0.783, 0.2583, 0.783, 0.3125, 0.9999, 0.3603, 0.809, 0.3444, 0.7833, 0.06249, 2.204e-05, 0.06251, 2.941e-05, 0.06251, 5.753e-05, 0.125, 0.25, 0.0, 0.25, 0.75, 0.5, 0.75, 0.75, 0.75, 0.75, 0.625, 0.75, 0.625, 0.5, 0.7781, 0.8624, 0.7781, 0.8624, 0.8125, 1.0, 0.8125, 1.0, 0.8125, 1.0, 0.8125, 1.0, 0.2582, 0.783, 0.2583, 0.783, 0.3125, 0.9999, 0.3125, 1.0, 0.3125, 1.0, 0.2582, 0.783, 0.4576, 0.8092, 0.4576, 0.8093, 0.39, 0.809, 0.3898, 0.809, 0.3897, 0.809, 1.0, 1.0, 1.0, 1.0, 1.0, 1.0, 1.0, 1.0, 0.5625, 1.0, 0.5625, 1.0, 0.5625, 1.0, 0.9375, 1.0, 0.9375, 1.0, 0.9375, 1.0, 0.9375, 1.0, 0.9375, 1.0, 0.9375, 1.0, 0.9375, 1.0, 0.9375, 1.0, 0.9375, 1.0, 0.9375, 1.0, 0.9375, 1.0, 0.9799, 0.8302, 0.9375, 1.0, 0.9375, 1.0, 0.9799, 0.8303, 0.9174, 0.83, 0.9019, 0.8576, 0.9375, 1.0, 0.9375, 1.0, 0.9375, 1.0, 0.9375, 1.0, 0.9375, 1.0, 0.9375, 1.0, 0.9375, 1.0, 0.02007, 0.8303, 0.02009, 0.8303, 0.02011, 0.8302, 0.113, 0.7976, 0.1131, 0.7976, 0.06251, 1.0, 0.0625, 1.0, 0.1131, 0.7976, 0.113, 0.7976, 0.1131, 0.7975, 0.5625, 1.0, 0.5625, 1.0, 0.5625, 1.0, 0.5625, 1.0, 0.5625, 1.0, 1.0, 1.0, 1.0, 1.0, 1.0, 1.0, 1.0, 1.0, 1.0, 1.0, 0.7219, 0.8624, 0.7219, 0.8624, 0.7219, 0.8624, 0.7219, 0.8624, 0.7219, 0.8624, 0.7219, 0.8624, 0.7219, 0.8624, 0.7219, 0.8624, 0.6875, 1.0, 0.7219, 0.8624, 0.7219, 0.8624, 0.9019, 0.8576, 0.9019, 0.8576, 0.9175, 0.83, 0.9798, 0.8303, 0.9799, 0.8303, 0.9375, 1.0, 0.9375, 1.0, 0.9375, 1.0, 0.5968, 0.8628, 0.5233, 0.8422, 0.5851, 0.842, 0.5968, 0.8627, 0.02007, 0.8302, 0.1131, 0.7975, 0.06251, 1.0, 0.06251, 1.0, 0.06251, 1.0, 0.0625, 1.0, 0.0625, 1.0, 0.0625, 1.0, 0.02006, 0.8302, 0.7781, 0.8624, 0.7781, 0.8624, 0.7825, 0.8573, 0.8481, 0.8576, 0.8125, 1.0, 0.8125, 1.0, 0.8125, 1.0, 0.7781, 0.8624, 0.1131, 0.7976, 0.03916, 0.7979, 0.02008, 0.8303, 0.0625, 1.0, 0.5, 1.0, 0.5, 1.0, 0.5, 1.0, 0.5, 1.0, 0.625, 1.0, 0.625, 1.0, 0.5, 1.0, 0.5, 1.0, 0.625, 1.0, 0.625, 1.0, 1.0, 0.75, 0.9799, 0.8302, 0.9175, 0.8305, 0.9019, 0.8576, 0.875, 0.75, 0.9375, 1.0, 0.9375, 0.9999, 0.9375, 1.0, 0.25, 0.4897, 0.2501, 0.49, 0.2501, 0.49, 0.2388, 0.7784, 0.1485, 0.7788, 0.1369, 0.7976, 0.1875, 1.0, 0.2418, 0.783, 0.02011, 0.8302, 0.03915, 0.7979, 0.113, 0.7976, 0.5625, 1.0, 0.5625, 1.0, 0.5625, 0.9999, 0.1875, 1.0, 0.1875, 1.0, 0.1875, 1.0, 0.1875, 1.0, 0.1875, 1.0, 0.1369, 0.7975, 0.7219, 0.8624, 0.7118, 0.9028, 0.6875, 0.9999, 0.6875, 1.0, 0.6875, 0.9999, 0.7809, 0.8573, 0.8481, 0.8576, 0.8481, 0.8576, 0.7809, 0.8573, 1.0, 1.0, 1.0, 1.0, 1.0, 1.0, 1.0, 1.0, 0.2583, 0.783, 0.2583, 0.783, 0.2583, 0.783, 0.2583, 0.783, 0.2583, 0.783, 0.3125, 1.0, 0.3125, 1.0, 0.3125, 1.0, 0.3125, 1.0, 0.3125, 1.0, 0.3125, 0.9999, 0.5, 1.0, 0.5, 1.0, 0.625, 1.0, 0.625, 1.0, 0.5625, 1.0, 0.5, 1.0, 0.5, 0.7935, 0.5057, 0.7957, 0.5057, 0.7957, 0.5057, 0.7957, 0.5058, 0.7957, 0.5058, 0.7957, 0.5058, 0.7957, 0.5058, 0.7957, 0.506, 0.7957, 0.625, 0.7873, 0.625, 1.0, 0.5058, 0.7957, 0.5058, 0.7957, 0.5058, 0.7957, 0.4197, 0.4197, 0.2502, 0.4899, 0.2501, 0.49, 0.25, 0.4897, 0.2501, 0.49, 0.25, 0.49, 0.25, 0.49, 0.08029, 0.4197, 0.01, 0.25, 0.08029, 0.08029, 0.25, 0.01, 0.25, 0.01001, 0.2501, 0.01002, 0.3349, 0.04515, 0.4197, 0.08029, 0.49, 0.25, 0.49, 0.25, 0.49, 0.2501, 0.5625, 1.0, 0.625, 1.0, 0.625, 1.0, 0.5625, 1.0, 0.375, 1.0, 0.5, 1.0, 0.5, 1.0, 0.375, 1.0, 0.25, 0.4897, 0.2501, 0.49, 0.2501, 0.49, 0.25, 0.4897, 0.25, 1.0, 0.375, 1.0, 0.375, 1.0, 0.25, 1.0, 0.2501, 0.49, 0.25, 0.4897, 0.25, 0.4897, 0.2501, 0.49, 0.75, 1.0, 0.7501, 1.0, 0.7501, 1.0, 0.75, 1.0, 0.625, 1.0, 0.75, 1.0, 0.75, 1.0, 0.625, 1.0, 0.875, 1.0, 0.9999, 1.0, 0.9999, 1.0, 0.875, 1.0, 0.125, 1.0, 0.25, 1.0, 0.25, 1.0, 0.125, 1.0, 0.5, 1.0, 0.5, 1.0, 0.5, 1.0, 0.5, 1.0, 0.9999, 1.0, 0.9999, 1.0, 0.9999, 1.0, 0.9999, 1.0, 0.0, 1.0, 0.125, 1.0, 0.125, 1.0, 0.0, 1.0, 0.5, 1.0, 0.5, 1.0, 0.5, 1.0, 0.5, 1.0, 1.0, 1.0, 1.0, 1.0, 1.0, 1.0, 1.0, 1.0, 1.0, 1.0, 1.0, 1.0, 1.0, 1.0, 1.0, 1.0, 0.5, 1.0, 0.5625, 1.0, 0.5625, 1.0, 0.5, 1.0, 0.7501, 1.0, 0.875, 1.0, 0.875, 1.0, 0.7501, 1.0])
me_cylinder_002.materials.append(mat_rope_material)
me_cylinder_002.use_remesh_fix_poles = True
me_cylinder_002.use_remesh_preserve_attributes = False
me_cylinder_002.use_mirror_vertex_groups = False
me_cylinder_002.update()

# ---- objects
ob_cube = bpy.data.objects.new('Cube', me_cube_001)
ob_cylinder = bpy.data.objects.new('Cylinder', me_cylinder_001)
ob_cylinder_001 = bpy.data.objects.new('Cylinder.001', me_cylinder_001)
ob_cylinder_002 = bpy.data.objects.new('Cylinder.002', me_cylinder_001)
ob_cylinder_003 = bpy.data.objects.new('Cylinder.003', me_cylinder_001)
ob_cylinder_004 = bpy.data.objects.new('Cylinder.004', me_cylinder_001)
ob_cylinder_005 = bpy.data.objects.new('Cylinder.005', me_cylinder_001)
ob_cylinder_006 = bpy.data.objects.new('Cylinder.006', me_cylinder_001)
ob_cylinder_007 = bpy.data.objects.new('Cylinder.007', me_cylinder_001)
ob_cube_001 = bpy.data.objects.new('Cube.001', me_cube_003)
ob_cube_002 = bpy.data.objects.new('Cube.002', me_cube_003)
ob_nail_001 = bpy.data.objects.new('Nail.001', me_torus_006)
ob_rope_001 = bpy.data.objects.new('Rope.001', me_cylinder_002)
ob_nail_002 = bpy.data.objects.new('Nail.002', me_torus_006)
ob_rope_002 = bpy.data.objects.new('Rope.002', me_cylinder_002)
ob_nail_003 = bpy.data.objects.new('Nail.003', me_torus_006)
ob_rope_003 = bpy.data.objects.new('Rope.003', me_cylinder_002)
ob_nail_004 = bpy.data.objects.new('Nail.004', me_torus_006)
ob_rope_004 = bpy.data.objects.new('Rope.004', me_cylinder_002)
ob_nail_005 = bpy.data.objects.new('Nail.005', me_torus_006)
ob_rope_005 = bpy.data.objects.new('Rope.005', me_cylinder_002)
ob_nail_006 = bpy.data.objects.new('Nail.006', me_torus_006)
ob_rope_006 = bpy.data.objects.new('Rope.006', me_cylinder_002)
ob_nail_007 = bpy.data.objects.new('Nail.007', me_torus_006)
ob_rope_007 = bpy.data.objects.new('Rope.007', me_cylinder_002)
ob_nail_008 = bpy.data.objects.new('Nail.008', me_torus_006)
ob_rope_008 = bpy.data.objects.new('Rope.008', me_cylinder_002)
ob_nail_009 = bpy.data.objects.new('Nail.009', me_torus_006)
ob_rope_009 = bpy.data.objects.new('Rope.009', me_cylinder_002)
ob_nail_010 = bpy.data.objects.new('Nail.010', me_torus_006)
ob_rope_010 = bpy.data.objects.new('Rope.010', me_cylinder_002)

# ---- transforms, parenting, visibility, modifiers, constraints
ob_cube.location = (0.0, 0.0, 0.0)
ob_cube.lineart.crease_threshold = 0.0
ob_cylinder.location = (-14.81, 0.113, 0.6021)
ob_cylinder.rotation_euler = (1.571, -0.0, 0.0)
ob_cylinder.scale = (1.0, 1.0, 10.43)
ob_cylinder.lineart.crease_threshold = 0.0
ob_cylinder_001.location = (14.55, -0.1289, 0.3144)
ob_cylinder_001.rotation_euler = (1.571, -0.0, 0.0)
ob_cylinder_001.scale = (1.0, 1.0, 10.9)
ob_cylinder_001.lineart.crease_threshold = 0.0
ob_cylinder_002.location = (0.6146, 15.9, 0.4424)
ob_cylinder_002.rotation_euler = (1.571, -0.0, 1.571)
ob_cylinder_002.scale = (1.0, 1.0, 8.379)
ob_cylinder_002.lineart.crease_threshold = 0.0
ob_cylinder_003.location = (-0.08372, -20.05, 0.6308)
ob_cylinder_003.rotation_euler = (1.571, -0.0, 1.562)
ob_cylinder_003.scale = (1.0, 1.0, 8.379)
ob_cylinder_003.lineart.crease_threshold = 0.0
ob_cylinder_004.location = (-11.04, -15.27, 0.4935)
ob_cylinder_004.rotation_euler = (1.571, 0.000552, 0.6258)
ob_cylinder_004.scale = (0.8531, 1.0, 6.537)
ob_cylinder_004.lineart.crease_threshold = 0.0
ob_cylinder_005.location = (11.33, -15.33, 0.4331)
ob_cylinder_005.rotation_euler = (1.578, -0.005115, -0.6384)
ob_cylinder_005.scale = (0.7957, 0.9755, 5.91)
ob_cylinder_005.lineart.crease_threshold = 0.0
ob_cylinder_006.location = (11.9, 13.17, 0.5023)
ob_cylinder_006.rotation_euler = (1.571, -0.0, 0.9015)
ob_cylinder_006.scale = (1.0, 1.0, 4.178)
ob_cylinder_006.lineart.crease_threshold = 0.0
ob_cylinder_007.location = (-11.51, 13.01, 0.6111)
ob_cylinder_007.rotation_euler = (1.571, -0.0, -0.8643)
ob_cylinder_007.scale = (1.131, 1.0, 4.911)
ob_cylinder_007.lineart.crease_threshold = 0.0
ob_cube_001.location = (-3.341, 16.03, 1.41)
ob_cube_001.scale = (0.5408, 2.897, 0.05227)
ob_cube_001.lineart.crease_threshold = 0.0
ob_cube_002.location = (5.196, 16.03, 1.41)
ob_cube_002.scale = (0.5408, 2.897, 0.05227)
ob_cube_002.lineart.crease_threshold = 0.0
ob_nail_001.location = (-14.82, -10.21, 1.774)
ob_nail_001.rotation_euler = (-1.166, 0.9975, 5.401)
ob_nail_001.scale = (0.1499, 0.1499, 0.1499)
ob_nail_001.lineart.crease_threshold = 0.0
ob_rope_001.location = (-14.86, -10.21, 2.0)
ob_rope_001.rotation_euler = (0.1232, -2.729e-17, 5.065)
ob_rope_001.scale = (0.09383, 0.09383, 0.09383)
ob_rope_001.lineart.crease_threshold = 0.0
ob_nail_002.location = (-15.25, 10.14, 1.9)
ob_nail_002.rotation_euler = (-1.166, 0.9975, 4.725)
ob_nail_002.scale = (0.1499, 0.1499, 0.1499)
ob_nail_002.lineart.crease_threshold = 0.0
ob_rope_002.location = (-15.28, 10.16, 2.127)
ob_rope_002.rotation_euler = (0.1232, -2.729e-17, 4.389)
ob_rope_002.scale = (0.09383, 0.09383, 0.09383)
ob_rope_002.lineart.crease_threshold = 0.0
ob_nail_003.location = (-7.729, 16.13, 1.815)
ob_nail_003.rotation_euler = (-1.166, 0.9975, 3.725)
ob_nail_003.scale = (0.1499, 0.1499, 0.1499)
ob_nail_003.lineart.crease_threshold = 0.0
ob_rope_003.location = (-7.73, 16.17, 2.041)
ob_rope_003.rotation_euler = (0.1232, -2.729e-17, 3.389)
ob_rope_003.scale = (0.09383, 0.09383, 0.09383)
ob_rope_003.lineart.crease_threshold = 0.0
ob_nail_004.location = (9.122, 15.76, 1.729)
ob_nail_004.rotation_euler = (-1.166, 0.9975, 2.925)
ob_nail_004.scale = (0.1499, 0.1499, 0.1499)
ob_nail_004.lineart.crease_threshold = 0.0
ob_rope_004.location = (9.147, 15.79, 1.956)
ob_rope_004.rotation_euler = (0.1232, -2.729e-17, 2.589)
ob_rope_004.scale = (0.09383, 0.09383, 0.09383)
ob_rope_004.lineart.crease_threshold = 0.0
ob_nail_005.location = (14.86, 11.01, 1.774)
ob_nail_005.rotation_euler = (-1.166, 0.9975, 2.468)
ob_nail_005.scale = (0.1499, 0.1499, 0.1499)
ob_nail_005.lineart.crease_threshold = 0.0
ob_rope_005.location = (14.9, 11.03, 2.0)
ob_rope_005.rotation_euler = (0.1232, -2.729e-17, 2.132)
ob_rope_005.scale = (0.09383, 0.09383, 0.09383)
ob_rope_005.lineart.crease_threshold = 0.0
ob_nail_006.location = (14.86, 5.392, 1.527)
ob_nail_006.rotation_euler = (-1.166, 0.9975, 2.063)
ob_nail_006.scale = (0.1499, 0.1499, 0.1499)
ob_nail_006.lineart.crease_threshold = 0.0
ob_rope_006.location = (14.9, 5.39, 1.753)
ob_rope_006.rotation_euler = (0.1232, -2.729e-17, 1.727)
ob_rope_006.scale = (0.09383, 0.09383, 0.09383)
ob_rope_006.lineart.crease_threshold = 0.0
ob_nail_007.location = (14.96, -5.167, 1.514)
ob_nail_007.rotation_euler = (-1.166, 0.9975, 1.799)
ob_nail_007.scale = (0.1499, 0.1499, 0.1499)
ob_nail_007.lineart.crease_threshold = 0.0
ob_rope_007.location = (15.0, -5.179, 1.74)
ob_rope_007.rotation_euler = (0.1232, -2.729e-17, 1.463)
ob_rope_007.scale = (0.09383, 0.09383, 0.09383)
ob_rope_007.lineart.crease_threshold = 0.0
ob_nail_008.location = (14.83, -10.76, 1.725)
ob_nail_008.rotation_euler = (-1.166, 0.9975, 1.295)
ob_nail_008.scale = (0.1499, 0.1499, 0.1499)
ob_nail_008.lineart.crease_threshold = 0.0
ob_rope_008.location = (14.85, -10.79, 1.952)
ob_rope_008.rotation_euler = (0.1232, -2.729e-17, 0.9584)
ob_rope_008.scale = (0.09383, 0.09383, 0.09383)
ob_rope_008.lineart.crease_threshold = 0.0
ob_nail_009.location = (8.339, -19.67, 1.552)
ob_nail_009.rotation_euler = (-1.166, 0.9975, 1.45)
ob_nail_009.scale = (0.1499, 0.1499, 0.1499)
ob_nail_009.lineart.crease_threshold = 0.0
ob_rope_009.location = (8.368, -19.69, 1.779)
ob_rope_009.rotation_euler = (0.1232, -2.729e-17, 1.114)
ob_rope_009.scale = (0.09383, 0.09383, 0.09383)
ob_rope_009.lineart.crease_threshold = 0.0
ob_nail_010.location = (-7.711, -20.08, 1.887)
ob_nail_010.rotation_euler = (-1.166, 0.9975, -0.9214)
ob_nail_010.scale = (0.1499, 0.1499, 0.1499)
ob_nail_010.lineart.crease_threshold = 0.0
ob_rope_010.location = (-7.747, -20.08, 2.114)
ob_rope_010.rotation_euler = (0.1232, -2.729e-17, -1.258)
ob_rope_010.scale = (0.09383, 0.09383, 0.09383)
ob_rope_010.lineart.crease_threshold = 0.0

# ---- collection membership
col_collection.objects.link(ob_cube)
col_collection.objects.link(ob_cylinder)
col_collection.objects.link(ob_cylinder_001)
col_collection.objects.link(ob_cylinder_002)
col_collection.objects.link(ob_cylinder_003)
col_collection.objects.link(ob_cylinder_004)
col_collection.objects.link(ob_cylinder_005)
col_collection.objects.link(ob_cylinder_006)
col_collection.objects.link(ob_cylinder_007)
col_collection.objects.link(ob_cube_001)
col_collection.objects.link(ob_cube_002)
col_collection.objects.link(ob_nail_001)
col_collection.objects.link(ob_rope_001)
col_collection.objects.link(ob_nail_002)
col_collection.objects.link(ob_rope_002)
col_collection.objects.link(ob_nail_003)
col_collection.objects.link(ob_rope_003)
col_collection.objects.link(ob_nail_004)
col_collection.objects.link(ob_rope_004)
col_collection.objects.link(ob_nail_005)
col_collection.objects.link(ob_rope_005)
col_collection.objects.link(ob_nail_006)
col_collection.objects.link(ob_rope_006)
col_collection.objects.link(ob_nail_007)
col_collection.objects.link(ob_rope_007)
col_collection.objects.link(ob_nail_008)
col_collection.objects.link(ob_rope_008)
col_collection.objects.link(ob_nail_009)
col_collection.objects.link(ob_rope_009)
col_collection.objects.link(ob_nail_010)
col_collection.objects.link(ob_rope_010)

# ---- scene / render settings (as saved in the file)
scene.frame_start = 1; scene.frame_end = 250; scene.frame_set(1)
scene.render.engine = 'BLENDER_EEVEE_NEXT'
scene.cycles.use_denoising = False
scene.cycles.samples = 128
scene.cycles.sampling_pattern = 'TABULATED_SOBOL'
scene.cycles.use_adaptive_sampling = False
scene.cycles.use_light_tree = False
scene.view_settings.view_transform = 'Filmic'
bpy.context.view_layer.update()

# ---- added for rendering (the .blend has no active camera and no usable light): camera, sun
cam_auto = bpy.data.cameras.new('AutoCamera')
cam_auto.lens = 50.0
cam_auto.sensor_width = 36.0
cam_auto.clip_end = 5527.72
ob_auto_camera = bpy.data.objects.new('AutoCamera', cam_auto)
scene.collection.objects.link(ob_auto_camera)
ob_auto_camera.location = (315.694, -369.65, 406.851)
ob_auto_camera.rotation_euler = (1.09748, -7.21219e-08, 0.694738)
scene.camera = ob_auto_camera
light_auto_sun = bpy.data.lights.new('AutoSun', 'SUN')
light_auto_sun.energy = 3.0
light_auto_sun.angle = 0.0523599
ob_auto_sun = bpy.data.objects.new('AutoSun', light_auto_sun)
scene.collection.objects.link(ob_auto_sun)
ob_auto_sun.rotation_euler = (0.872665, 0.174533, 0.523599)
bpy.context.view_layer.update()

